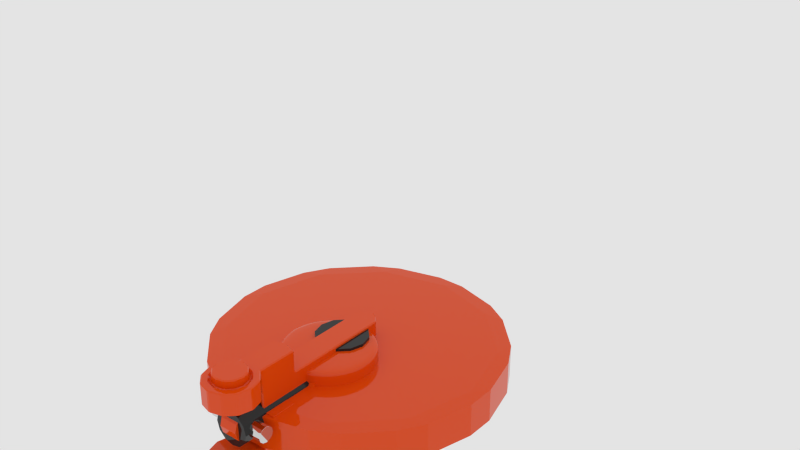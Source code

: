# Source: AnimationJointsFK.blend  (saved by Blender 2.81.16; exported with 4.5.12 LTS)
import bpy
from mathutils import Matrix  # noqa: F401  (used for matrix-valued properties, if any)

bpy.ops.wm.read_factory_settings(use_empty=True)
scene = bpy.context.scene
scene.name = 'Scene'

# ---- materials (node trees are filled in below, after node groups)
mat_orange = bpy.data.materials.new('Orange')
mat_orange.alpha_threshold = 0.0
mat_orange.diffuse_color = (0.8, 0.09268, 0.02545, 1.0)
mat_orange.roughness = 0.5
mat_orange.line_color = (0.0, 0.0, 0.0, 1.0)
mat_steel = bpy.data.materials.new('Steel')
mat_steel.alpha_threshold = 0.0
mat_steel.roughness = 0.5
mat_steel.specular_intensity = 1.0
mat_steel.line_color = (0.0, 0.0, 0.0, 1.0)
mat_black = bpy.data.materials.new('Black')
mat_black.alpha_threshold = 0.0
mat_black.diffuse_color = (0.01467, 0.01467, 0.01467, 1.0)
mat_black.roughness = 0.5
mat_black.specular_intensity = 1.0
mat_black.line_color = (0.0, 0.0, 0.0, 1.0)

# ---- material node trees
mat_orange.use_nodes = True; mat_orange.node_tree.nodes.clear()
_N = mat_orange.node_tree.nodes; _L = mat_orange.node_tree.links
n0 = _N.new('ShaderNodeOutputMaterial'); n0.name = 'Material Output'; n0.location = (460, 300)
n1 = _N.new('ShaderNodeBsdfDiffuse'); n1.name = 'Diffuse BSDF'; n1.location = (10, 300)
n1.inputs[0].default_value = (0.8, 0.06846, 0.001305, 1.0)
n2 = _N.new('ShaderNodeMixShader'); n2.name = 'Mix Shader'; n2.location = (240, 302)
n3 = _N.new('ShaderNodeBsdfAnisotropic'); n3.name = 'Glossy BSDF'; n3.location = (19, 114)
n3.distribution = 'GGX'
n3.inputs[1].default_value = 0.0
n4 = _N.new('ShaderNodeFresnel'); n4.name = 'Fresnel'; n4.location = (122, 427)
n4.inputs[0].default_value = 1.45
_L.new(n1.outputs[0], n2.inputs[1])
_L.new(n2.outputs[0], n0.inputs[0])
_L.new(n3.outputs[0], n2.inputs[2])
_L.new(n4.outputs[0], n2.inputs[0])
n0.is_active_output = True
mat_steel.use_nodes = True; mat_steel.node_tree.nodes.clear()
_N = mat_steel.node_tree.nodes; _L = mat_steel.node_tree.links
n0 = _N.new('ShaderNodeOutputMaterial'); n0.name = 'Material Output'; n0.location = (460, 300)
n1 = _N.new('ShaderNodeFresnel'); n1.name = 'Fresnel'; n1.location = (122, 427)
n1.inputs[0].default_value = 1.45
n2 = _N.new('ShaderNodeBsdfAnisotropic'); n2.name = 'Glossy BSDF'; n2.location = (19, 114)
n2.distribution = 'GGX'
n2.inputs[1].default_value = 0.0
n3 = _N.new('ShaderNodeMixShader'); n3.name = 'Mix Shader'; n3.location = (240, 302)
n4 = _N.new('ShaderNodeMixShader'); n4.name = 'Mix Shader.001'; n4.location = (20, 294)
n5 = _N.new('ShaderNodeBsdfAnisotropic'); n5.name = 'Glossy BSDF.001'; n5.location = (-284, 318)
n5.distribution = 'GGX'
n5.inputs[0].default_value = (0.7428, 0.7428, 0.7428, 1.0)
n5.inputs[1].default_value = 0.0
n6 = _N.new('ShaderNodeBsdfAnisotropic'); n6.name = 'Glossy BSDF.002'; n6.location = (-225, 111)
n6.distribution = 'GGX'
n6.inputs[0].default_value = (0.7428, 0.7428, 0.7428, 1.0)
n6.inputs[1].default_value = 0.0
_L.new(n3.outputs[0], n0.inputs[0])
_L.new(n2.outputs[0], n3.inputs[2])
_L.new(n1.outputs[0], n3.inputs[0])
_L.new(n5.outputs[0], n4.inputs[1])
_L.new(n4.outputs[0], n3.inputs[1])
_L.new(n6.outputs[0], n4.inputs[2])
n0.is_active_output = True
mat_black.use_nodes = True; mat_black.node_tree.nodes.clear()
_N = mat_black.node_tree.nodes; _L = mat_black.node_tree.links
n0 = _N.new('ShaderNodeOutputMaterial'); n0.name = 'Material Output'; n0.location = (460, 300)
n1 = _N.new('ShaderNodeBsdfDiffuse'); n1.name = 'Diffuse BSDF'; n1.location = (10, 300)
n1.inputs[0].default_value = (0.01497, 0.01497, 0.01497, 1.0)
n2 = _N.new('ShaderNodeMixShader'); n2.name = 'Mix Shader'; n2.location = (240, 302)
n3 = _N.new('ShaderNodeBsdfAnisotropic'); n3.name = 'Glossy BSDF'; n3.location = (19, 114)
n3.distribution = 'GGX'
n3.inputs[1].default_value = 0.0
n4 = _N.new('ShaderNodeFresnel'); n4.name = 'Fresnel'; n4.location = (122, 427)
n4.inputs[0].default_value = 1.45
_L.new(n1.outputs[0], n2.inputs[1])
_L.new(n2.outputs[0], n0.inputs[0])
_L.new(n3.outputs[0], n2.inputs[2])
_L.new(n4.outputs[0], n2.inputs[0])
n0.is_active_output = True

# ---- world
world_world = bpy.data.worlds.new('World'); scene.world = world_world
world_world.use_nodes = True; world_world.node_tree.nodes.clear()
_N = world_world.node_tree.nodes; _L = world_world.node_tree.links
n0 = _N.new('ShaderNodeOutputWorld'); n0.name = 'World Output'; n0.location = (300, 300)
n1 = _N.new('ShaderNodeBackground'); n1.name = 'Background'; n1.location = (10, 300)
n1.inputs[0].default_value = (0.7743, 0.7743, 0.7743, 1.0)
_L.new(n1.outputs[0], n0.inputs[0])
n0.is_active_output = True
world_world.color = (0.05088, 0.05088, 0.05088)
world_world.use_sun_shadow = False
world_world.sun_shadow_jitter_overblur = 0.0
world_world.cycles.sampling_method = 'MANUAL'
world_world.cycles.sample_map_resolution = 256

# ---- meshes
me_cylinder_020 = bpy.data.meshes.new('Cylinder.020')
me_cylinder_020.from_pydata([(0.0, 1.0, -1.0), (0.0, 1.0, 1.0), (0.5, 0.866, -1.0), (0.5, 0.866, 1.0), (0.866, 0.5, -1.0), (0.866, 0.5, 1.0), (1.0, -4.371e-08, -1.0), (1.0, -4.371e-08, 1.0), (0.866, -0.5, -1.0), (0.866, -0.5, 1.0), (0.5, -0.866, -1.0), (0.5, -0.866, 1.0), (1.51e-07, -1.0, -1.0), (1.51e-07, -1.0, 1.0), (-0.5, -0.866, -1.0), (-0.5, -0.866, 1.0), (-0.866, -0.5, -1.0), (-0.866, -0.5, 1.0), (-1.0, -4.649e-07, -1.0), (-1.0, -4.649e-07, 1.0), (-0.866, 0.5, -1.0), (-0.866, 0.5, 1.0), (-0.5, 0.866, -1.0), (-0.5, 0.866, 1.0), (0.5, -2.448, 1.0), (0.5, -2.448, -1.0), (2.705e-07, -2.582, -1.0), (2.705e-07, -2.582, 1.0), (-0.5, -2.448, -1.0), (-0.5, -2.448, 1.0), (0.5, -0.866, -2.677), (1.51e-07, -1.0, -2.677), (1.51e-07, -1.0, 2.677), (0.5, -0.866, 2.677), (2.705e-07, -2.582, -2.677), (-0.5, -0.866, -2.677), (-0.5, -0.866, 2.677), (0.5, -2.448, -2.677), (2.705e-07, -2.582, 2.677), (0.5, -2.448, 2.677), (-0.5, -2.448, -2.677), (-0.5, -2.448, 2.677), (0.5, -9.055, 1.0), (0.5, -9.055, -1.0), (7.692e-07, -9.189, -1.0), (7.692e-07, -9.189, 1.0), (-0.5, -9.055, -1.0), (-0.5, -9.055, 1.0), (0.2716, -9.401, 1.0), (0.2716, -9.401, -1.0), (7.932e-07, -9.535, -1.0), (7.932e-07, -9.535, 1.0), (-0.2716, -9.401, -1.0), (-0.2716, -9.401, 1.0), (0.1068, -9.512, 1.0), (0.1068, -9.512, -1.0), (7.854e-07, -9.552, -1.0), (7.854e-07, -9.552, 1.0), (-0.1068, -9.512, -1.0), (-0.1068, -9.512, 1.0), (-0.5, -7.903, -1.0), (-0.5, -7.903, 1.0), (6.722e-07, -7.903, -1.0), (6.722e-07, -7.903, 1.0), (0.5, -7.903, 1.0), (0.5, -7.903, -1.0), (1.885e-06, 0.4948, -3.24), (1.885e-06, 0.4948, 3.24), (0.2474, 0.4285, -3.24), (0.2474, 0.4285, 3.24), (0.4285, 0.2474, -3.24), (0.4285, 0.2474, 3.24), (0.4948, -2.163e-08, -3.24), (0.4948, -2.163e-08, 3.24), (0.4285, -0.2474, -3.24), (0.4285, -0.2474, 3.24), (0.2474, -0.4285, -3.24), (0.2474, -0.4285, 3.24), (1.96e-06, -0.4948, -3.24), (1.96e-06, -0.4948, 3.24), (-0.2474, -0.4285, -3.24), (-0.2474, -0.4285, 3.24), (-0.4285, -0.2474, -3.24), (-0.4285, -0.2474, 3.24), (-0.4948, -2.3e-07, -3.24), (-0.4948, -2.3e-07, 3.24), (-0.4285, 0.2474, -3.24), (-0.4285, 0.2474, 3.24), (-0.2474, 0.4285, -3.24), (-0.2474, 0.4285, 3.24)], [], [(0, 1, 3, 2), (2, 3, 5, 4), (4, 5, 7, 6), (6, 7, 9, 8), (8, 9, 11, 10), (11, 13, 32, 33), (25, 26, 34, 37), (14, 15, 17, 16), (16, 17, 19, 18), (18, 19, 21, 20), (3, 1, 23, 21, 19, 17, 15, 13, 11, 9, 7, 5), (22, 23, 1, 0), (20, 21, 23, 22), (0, 2, 4, 6, 8, 10, 12, 14, 16, 18, 20, 22), (60, 62, 44, 46), (61, 60, 46, 47), (10, 11, 24, 25), (13, 15, 36, 32), (15, 29, 41, 36), (15, 14, 28, 29), (33, 32, 38, 39), (35, 31, 34, 40), (32, 36, 41, 38), (31, 30, 37, 34), (29, 27, 38, 41), (27, 24, 39, 38), (24, 11, 33, 39), (10, 25, 37, 30), (14, 12, 31, 35), (28, 14, 35, 40), (12, 10, 30, 31), (26, 28, 40, 34), (43, 42, 48, 49), (42, 45, 51, 48), (64, 63, 45, 42), (65, 64, 42, 43), (63, 61, 47, 45), (62, 65, 43, 44), (53, 52, 58, 59), (50, 49, 55, 56), (45, 47, 53, 51), (44, 43, 49, 50), (47, 46, 52, 53), (46, 44, 50, 52), (55, 54, 57, 56), (56, 57, 59, 58), (52, 50, 56, 58), (48, 51, 57, 54), (49, 48, 54, 55), (51, 53, 59, 57), (26, 25, 65, 62), (27, 29, 61, 63), (25, 24, 64, 65), (24, 27, 63, 64), (29, 28, 60, 61), (28, 26, 62, 60), (66, 67, 69, 68), (68, 69, 71, 70), (70, 71, 73, 72), (72, 73, 75, 74), (74, 75, 77, 76), (76, 77, 79, 78), (78, 79, 81, 80), (80, 81, 83, 82), (82, 83, 85, 84), (84, 85, 87, 86), (69, 67, 89, 87, 85, 83, 81, 79, 77, 75, 73, 71), (88, 89, 67, 66), (86, 87, 89, 88), (66, 68, 70, 72, 74, 76, 78, 80, 82, 84, 86, 88)])
me_cylinder_020.polygons.foreach_set('material_index', [0, 0, 0, 0, 0, 0, 0, 0, 0, 0, 0, 0, 0, 0, 0, 0, 0, 0, 0, 0, 0, 0, 0, 0, 0, 0, 0, 0, 0, 0, 0, 0, 0, 0, 0, 0, 0, 0, 0, 0, 0, 0, 0, 0, 0, 0, 0, 0, 0, 0, 0, 0, 0, 0, 0, 0, 1, 1, 1, 1, 1, 1, 1, 1, 1, 1, 1, 1, 1, 1])
_uv = me_cylinder_020.uv_layers.new(name='UVMap')
_uv.uv.foreach_set('vector', [0.7633, 0.845, 0.7633, 0.6846, 0.8036, 0.6846, 0.8036, 0.845, 0.8036, 0.845, 0.8036, 0.6846, 0.8353, 0.6846, 0.8353, 0.845, 0.2893, 0.7942, 0.132, 0.7942, 0.132, 0.7541, 0.2893, 0.7541, 0.2893, 0.7541, 0.132, 0.7541, 0.132, 0.714, 0.2893, 0.714, 0.2893, 0.714, 0.132, 0.714, 0.132, 0.6846, 0.2893, 0.6846, 0.2644, 0.7942, 0.3024, 0.7942, 0.3024, 0.9287, 0.2644, 0.9287, 0.3426, 0.7942, 0.3782, 0.7942, 0.3782, 0.9287, 0.3426, 0.9287, 0.4563, 0.8396, 0.4563, 1.0, 0.4213, 1.0, 0.4213, 0.8396, 1.876e-08, 0.9546, 0.0, 0.7942, 0.03934, 0.7942, 0.03934, 0.9546, 0.03934, 0.9546, 0.03934, 0.7942, 0.07869, 0.7942, 0.07869, 0.9546, 0.4417, 0.8188, 0.4213, 0.7829, 0.4213, 0.7413, 0.4417, 0.7054, 0.477, 0.6846, 0.5177, 0.6846, 0.553, 0.7054, 0.5733, 0.7413, 0.5733, 0.7829, 0.553, 0.8188, 0.5177, 0.8396, 0.477, 0.8396, 0.7253, 0.845, 0.7253, 0.6846, 0.7633, 0.6846, 0.7633, 0.845, 0.07869, 0.9546, 0.07869, 0.7942, 0.1075, 0.7942, 0.1075, 0.9546, 0.5733, 0.7413, 0.5937, 0.7054, 0.629, 0.6846, 0.6697, 0.6846, 0.705, 0.7054, 0.7253, 0.7413, 0.7253, 0.7829, 0.705, 0.8188, 0.6697, 0.8396, 0.629, 0.8396, 0.5937, 0.8188, 0.5733, 0.7829, 0.8426, 0.4375, 0.882, 0.4375, 0.882, 0.5406, 0.8426, 0.5299, 0.5533, 0.5645, 0.7107, 0.5645, 0.7107, 0.6568, 0.5533, 0.6568, 0.2893, 0.6846, 0.132, 0.6846, 0.132, 0.5577, 0.2893, 0.5577, 0.3024, 0.7942, 0.3426, 0.7942, 0.3426, 0.9287, 0.3024, 0.9287, 0.5533, 3.825e-08, 0.5533, 0.1269, 0.4213, 0.1269, 0.4213, 5.259e-08, 0.5533, 3.825e-08, 0.7107, 1.912e-08, 0.7107, 0.1269, 0.5533, 0.1269, 0.914, 0.8223, 0.8746, 0.8116, 0.8746, 0.6846, 0.914, 0.6954, 0.1862, 0.9319, 0.1468, 0.9211, 0.1468, 0.7942, 0.1862, 0.8049, 0.8746, 0.8116, 0.8353, 0.8223, 0.8353, 0.6954, 0.8746, 0.6846, 0.1468, 0.9211, 0.1075, 0.9319, 0.1075, 0.8049, 0.1468, 0.7942, 0.9116, 0.9568, 0.8708, 0.9568, 0.8708, 0.8223, 0.9116, 0.8223, 0.8708, 0.9568, 0.8353, 0.9568, 0.8353, 0.8223, 0.8708, 0.8223, 0.132, 0.5577, 0.132, 0.6846, 5.628e-08, 0.6846, 0.0, 0.5577, 0.2893, 0.6846, 0.2893, 0.5577, 0.4213, 0.5577, 0.4213, 0.6846, 0.1862, 0.7942, 0.2264, 0.7942, 0.2264, 0.9287, 0.1862, 0.9287, 0.7107, 0.1269, 0.7107, 1.912e-08, 0.8426, 0.0, 0.8426, 0.1269, 0.2264, 0.7942, 0.2644, 0.7942, 0.2644, 0.9287, 0.2264, 0.9287, 0.3782, 0.7942, 0.4189, 0.7942, 0.4189, 0.9287, 0.3782, 0.9287, 0.2893, 0.02782, 0.132, 0.02782, 0.132, 0.0, 0.2893, 0.0, 0.9213, 0.5299, 0.9607, 0.5406, 0.9607, 0.5684, 0.9393, 0.5577, 0.9213, 0.4375, 0.9607, 0.4375, 0.9607, 0.5406, 0.9213, 0.5299, 0.2893, 0.1202, 0.132, 0.1202, 0.132, 0.02782, 0.2893, 0.02782, 0.9607, 0.4375, 1.0, 0.4375, 1.0, 0.5299, 0.9607, 0.5406, 0.882, 0.4375, 0.9213, 0.4375, 0.9213, 0.5299, 0.882, 0.5406, 0.9554, 0.6846, 0.9554, 0.845, 0.9407, 0.845, 0.9407, 0.6846, 0.882, 0.5684, 0.9033, 0.5577, 0.8904, 0.5666, 0.882, 0.5697, 0.9607, 0.5406, 1.0, 0.5299, 0.982, 0.5577, 0.9607, 0.5684, 0.882, 0.5406, 0.9213, 0.5299, 0.9033, 0.5577, 0.882, 0.5684, 0.5533, 0.6568, 0.7107, 0.6568, 0.7107, 0.6846, 0.5533, 0.6846, 0.8426, 0.5299, 0.882, 0.5406, 0.882, 0.5684, 0.8606, 0.5577, 0.9244, 0.845, 0.9244, 0.6846, 0.9318, 0.6846, 0.9318, 0.845, 0.9318, 0.845, 0.9318, 0.6846, 0.9407, 0.6846, 0.9407, 0.845, 0.8606, 0.5577, 0.882, 0.5684, 0.882, 0.5697, 0.8736, 0.5666, 0.9393, 0.5577, 0.9607, 0.5684, 0.9607, 0.5697, 0.9523, 0.5666, 0.914, 0.845, 0.914, 0.6846, 0.9244, 0.6846, 0.9244, 0.845, 0.9607, 0.5684, 0.982, 0.5577, 0.9691, 0.5666, 0.9607, 0.5697, 0.882, 0.01075, 0.9213, 0.0, 0.9213, 0.4375, 0.882, 0.4375, 0.9607, 0.01075, 1.0, 0.0, 1.0, 0.4375, 0.9607, 0.4375, 0.2893, 0.5577, 0.132, 0.5577, 0.132, 0.1202, 0.2893, 0.1202, 0.9213, 1.912e-08, 0.9607, 0.01075, 0.9607, 0.4375, 0.9213, 0.4375, 0.5533, 0.1269, 0.7107, 0.1269, 0.7107, 0.5645, 0.5533, 0.5645, 0.8426, 1.912e-08, 0.882, 0.01075, 0.882, 0.4375, 0.8426, 0.4375, 0.451, 1.0, 0.451, 0.5, 0.549, 0.5, 0.549, 1.0, 0.549, 1.0, 0.549, 0.5, 0.634, 0.5, 0.634, 1.0, 0.634, 1.0, 0.634, 0.5, 0.683, 0.5, 0.683, 1.0, 0.683, 0.5, 0.683, 7.451e-08, 0.7321, 7.451e-08, 0.7321, 0.5, 0.7321, 0.5, 0.7321, 7.451e-08, 0.817, 5.96e-08, 0.817, 0.5, 0.817, 0.5, 0.817, 5.96e-08, 0.9151, 2.98e-08, 0.9151, 0.5, 0.9151, 0.5, 0.9151, 2.98e-08, 1.0, 0.0, 1.0, 0.5, 0.683, 0.0, 0.683, 0.5, 0.634, 0.5, 0.634, 5.96e-08, 0.634, 5.96e-08, 0.634, 0.5, 0.549, 0.5, 0.549, 0.0, 0.549, 0.0, 0.549, 0.5, 0.451, 0.5, 0.451, 5.96e-08, 0.04904, 0.9012, 0.0, 0.7891, 2.259e-08, 0.6597, 0.04904, 0.5477, 0.134, 0.483, 0.2321, 0.483, 0.317, 0.5477, 0.366, 0.6597, 0.366, 0.7891, 0.317, 0.9012, 0.2321, 0.9659, 0.134, 0.9659, 0.366, 1.0, 0.366, 0.5, 0.451, 0.5, 0.451, 1.0, 0.451, 5.96e-08, 0.451, 0.5, 0.366, 0.5, 0.366, 5.96e-08, 0.2321, 0.0, 0.317, 0.0647, 0.366, 0.1768, 0.366, 0.3062, 0.317, 0.4183, 0.2321, 0.483, 0.134, 0.483, 0.04904, 0.4183, 4.517e-08, 0.3062, 0.0, 0.1768, 0.04904, 0.0647, 0.134, 2.98e-08])
me_cylinder_020.materials.append(mat_orange)
me_cylinder_020.materials.append(mat_steel)
me_cylinder_020.use_remesh_preserve_volume = False
me_cylinder_020.use_remesh_preserve_attributes = False
me_cylinder_020.use_mirror_vertex_groups = False
me_cylinder_020.update()
me_cylinder_002 = bpy.data.meshes.new('Cylinder.002')
me_cylinder_002.from_pydata([(0.0, 1.0, -2.909), (0.0, 1.0, 1.0), (0.5, 0.866, -2.909), (0.5, 0.866, 1.0), (0.866, 0.5, -2.909), (0.866, 0.5, 1.0), (1.0, -4.371e-08, -2.909), (1.0, -4.371e-08, 1.0), (0.866, -0.5, -2.909), (0.866, -0.5, 1.0), (0.5, -0.866, -2.909), (0.5, -0.866, 1.0), (1.51e-07, -1.0, -2.909), (1.51e-07, -1.0, 1.0), (-0.5, -0.866, -2.909), (-0.5, -0.866, 1.0), (-0.866, -0.5, -2.909), (-0.866, -0.5, 1.0), (-1.0, -4.649e-07, -2.909), (-1.0, -4.649e-07, 1.0), (-0.866, 0.5, -2.909), (-0.866, 0.5, 1.0), (-0.5, 0.866, -2.909), (-0.5, 0.866, 1.0)], [], [(0, 1, 3, 2), (2, 3, 5, 4), (4, 5, 7, 6), (6, 7, 9, 8), (8, 9, 11, 10), (10, 11, 13, 12), (12, 13, 15, 14), (14, 15, 17, 16), (16, 17, 19, 18), (18, 19, 21, 20), (3, 1, 23, 21, 19, 17, 15, 13, 11, 9, 7, 5), (22, 23, 1, 0), (20, 21, 23, 22), (0, 2, 4, 6, 8, 10, 12, 14, 16, 18, 20, 22)])
_uv = me_cylinder_002.uv_layers.new(name='UVMap')
_uv.uv.foreach_set('vector', [0.2779, 0.6692, 0.2779, 6.123e-08, 0.3424, 2.041e-08, 0.3424, 0.6692, 0.3424, 0.6692, 0.3424, 2.041e-08, 0.4169, 4.082e-08, 0.4169, 0.6692, 0.4169, 0.6692, 0.4169, 4.082e-08, 0.4814, 2.041e-08, 0.4814, 0.6692, 0.4814, 0.6692, 0.4814, 2.041e-08, 0.5186, 0.0, 0.5186, 0.6692, 0.2779, 0.0, 0.2779, 0.6692, 0.2407, 0.6692, 0.2407, 4.082e-08, 0.2407, 4.082e-08, 0.2407, 0.6692, 0.1762, 0.6692, 0.1762, 4.082e-08, 0.1762, 4.082e-08, 0.1762, 0.6692, 0.1017, 0.6692, 0.1017, 4.082e-08, 0.1017, 4.082e-08, 0.1017, 0.6692, 0.03724, 0.6692, 0.03724, 4.082e-08, 0.03724, 4.082e-08, 0.03724, 0.6692, 0.0, 0.6692, 8.575e-09, 4.082e-08, 0.5186, 0.6692, 0.5186, 6.123e-08, 0.5831, 2.041e-08, 0.5831, 0.6692, 0.7593, 0.2864, 0.7221, 0.2097, 0.7221, 0.1211, 0.7593, 0.04431, 0.8238, 0.0, 0.8983, 2.041e-08, 0.9628, 0.04431, 1.0, 0.1211, 1.0, 0.2097, 0.9628, 0.2864, 0.8983, 0.3308, 0.8238, 0.3308, 0.6576, 0.6692, 0.6576, 2.041e-08, 0.7221, 0.0, 0.7221, 0.6692, 0.5831, 0.6692, 0.5831, 2.041e-08, 0.6576, 2.041e-08, 0.6576, 0.6692, 0.03724, 0.9557, 0.0, 0.8789, 2.573e-08, 0.7903, 0.03724, 0.7136, 0.1017, 0.6692, 0.1762, 0.6692, 0.2407, 0.7136, 0.2779, 0.7903, 0.2779, 0.8789, 0.2407, 0.9557, 0.1762, 1.0, 0.1017, 1.0])
me_cylinder_002.materials.append(mat_orange)
me_cylinder_002.use_remesh_preserve_volume = False
me_cylinder_002.use_remesh_preserve_attributes = False
me_cylinder_002.use_mirror_vertex_groups = False
me_cylinder_002.update()
me_cylinder_021 = bpy.data.meshes.new('Cylinder.021')
me_cylinder_021.from_pydata([(0.0, 1.0, -1.0), (0.0, 1.0, 42.62), (0.5, 0.866, -1.0), (0.5, 0.866, 42.62), (0.866, 0.5, -1.0), (0.866, 0.5, 42.62), (1.0, -4.371e-08, -1.0), (1.0, -4.371e-08, 42.62), (0.866, -0.5, -1.0), (0.866, -0.5, 42.62), (0.5, -0.866, -1.0), (0.5, -0.866, 42.62), (1.51e-07, -1.0, -1.0), (1.51e-07, -1.0, 42.62), (-0.5, -0.866, -1.0), (-0.5, -0.866, 42.62), (-0.866, -0.5, -1.0), (-0.866, -0.5, 42.62), (-1.0, -4.649e-07, -1.0), (-1.0, -4.649e-07, 42.62), (-0.866, 0.5, -1.0), (-0.866, 0.5, 42.62), (-0.5, 0.866, -1.0), (-0.5, 0.866, 42.62), (0.0, 1.0, 37.13), (0.5, 0.866, 37.13), (0.866, 0.5, 37.13), (1.0, -4.371e-08, 37.13), (0.866, -0.5, 37.13), (0.5, -0.866, 37.13), (1.51e-07, -1.0, 37.13), (-0.5, -0.866, 37.13), (-0.866, -0.5, 37.13), (-1.0, -4.649e-07, 37.13), (-0.866, 0.5, 37.13), (-0.5, 0.866, 37.13), (0.5, 0.866, 1.325), (0.866, 0.5, 1.325), (1.0, -4.371e-08, 1.325), (0.866, -0.5, 1.325), (0.5, -0.866, 1.325), (1.51e-07, -1.0, 1.325), (-0.5, -0.866, 1.325), (-0.866, -0.5, 1.325), (-1.0, -4.649e-07, 1.325), (-0.866, 0.5, 1.325), (-0.5, 0.866, 1.325), (0.0, 1.0, 1.325)], [], [(24, 1, 3, 25), (25, 3, 5, 26), (26, 5, 7, 27), (27, 7, 9, 28), (28, 9, 11, 29), (29, 11, 13, 30), (30, 13, 15, 31), (31, 15, 17, 32), (32, 17, 19, 33), (33, 19, 21, 34), (3, 1, 23, 21, 19, 17, 15, 13, 11, 9, 7, 5), (35, 23, 1, 24), (34, 21, 23, 35), (0, 2, 4, 6, 8, 10, 12, 14, 16, 18, 20, 22), (45, 34, 35, 46), (46, 35, 24, 47), (44, 33, 34, 45), (43, 32, 33, 44), (42, 31, 32, 43), (41, 30, 31, 42), (40, 29, 30, 41), (39, 28, 29, 40), (38, 27, 28, 39), (37, 26, 27, 38), (36, 25, 26, 37), (47, 24, 25, 36), (0, 47, 36, 2), (2, 36, 37, 4), (4, 37, 38, 6), (6, 38, 39, 8), (8, 39, 40, 10), (10, 40, 41, 12), (12, 41, 42, 14), (14, 42, 43, 16), (16, 43, 44, 18), (18, 44, 45, 20), (22, 46, 47, 0), (20, 45, 46, 22)])
me_cylinder_021.polygons.foreach_set('use_smooth', [True] * 38)
_uv = me_cylinder_021.uv_layers.new(name='UVMap')
_uv.uv.foreach_set('vector', [0.3136, 0.1258, 0.3136, 0.0, 0.3727, 0.0, 0.3727, 0.1258, 0.1864, 0.8742, 0.1864, 1.0, 0.1273, 1.0, 0.1273, 0.8742, 0.1273, 0.8742, 0.1273, 1.0, 0.05907, 1.0, 0.05907, 0.8742, 0.05907, 0.8742, 0.05907, 1.0, 8.797e-07, 1.0, 7.933e-07, 0.8742, 0.3727, 0.1258, 0.3727, 0.0, 0.4318, 0.0, 0.4318, 0.1258, 0.4318, 0.1258, 0.4318, 0.0, 0.5, 0.0, 0.5, 0.1258, 0.5, 0.1258, 0.5, 0.0, 0.5591, 0.0, 0.5591, 0.1258, 0.7454, 0.8742, 0.7454, 1.0, 0.6864, 1.0, 0.6864, 0.8742, 0.6864, 0.8742, 0.6864, 1.0, 0.6181, 1.0, 0.6181, 0.8742, 0.6181, 0.8742, 0.6181, 1.0, 0.5591, 1.0, 0.5591, 0.8742, 0.8386, 4.099e-09, 0.9068, 0.0, 0.9659, 0.005933, 1.0, 0.01621, 1.0, 0.02808, 0.9659, 0.03835, 0.9068, 0.04429, 0.8386, 0.04429, 0.7795, 0.03835, 0.7454, 0.02808, 0.7454, 0.01621, 0.7795, 0.005933, 0.2454, 0.1258, 0.2454, 0.0, 0.3136, 0.0, 0.3136, 0.1258, 0.1864, 0.1258, 0.1864, 0.0, 0.2454, 0.0, 0.2454, 0.1258, 0.9068, 0.04429, 0.9659, 0.05022, 1.0, 0.0605, 1.0, 0.07236, 0.9659, 0.08264, 0.9068, 0.08857, 0.8386, 0.08857, 0.7795, 0.08264, 0.7454, 0.07236, 0.7454, 0.0605, 0.7795, 0.05022, 0.8386, 0.04429, 0.1864, 0.9467, 0.1864, 0.1258, 0.2454, 0.1258, 0.2454, 0.9467, 0.2454, 0.9467, 0.2454, 0.1258, 0.3136, 0.1258, 0.3136, 0.9467, 0.6181, 0.0533, 0.6181, 0.8742, 0.5591, 0.8742, 0.5591, 0.0533, 0.6864, 0.0533, 0.6864, 0.8742, 0.6181, 0.8742, 0.6181, 0.0533, 0.7454, 0.0533, 0.7454, 0.8742, 0.6864, 0.8742, 0.6864, 0.0533, 0.5, 0.9467, 0.5, 0.1258, 0.5591, 0.1258, 0.5591, 0.9467, 0.4318, 0.9467, 0.4318, 0.1258, 0.5, 0.1258, 0.5, 0.9467, 0.3727, 0.9467, 0.3727, 0.1258, 0.4318, 0.1258, 0.4318, 0.9467, 0.05907, 0.0533, 0.05907, 0.8742, 7.933e-07, 0.8742, 4.713e-08, 0.0533, 0.1273, 0.0533, 0.1273, 0.8742, 0.05907, 0.8742, 0.05907, 0.0533, 0.1864, 0.0533, 0.1864, 0.8742, 0.1273, 0.8742, 0.1273, 0.0533, 0.3136, 0.9467, 0.3136, 0.1258, 0.3727, 0.1258, 0.3727, 0.9467, 0.3136, 1.0, 0.3136, 0.9467, 0.3727, 0.9467, 0.3727, 1.0, 0.1864, 0.0, 0.1864, 0.0533, 0.1273, 0.0533, 0.1273, 0.0, 0.1273, 0.0, 0.1273, 0.0533, 0.05907, 0.0533, 0.05907, 0.0, 0.05907, 0.0, 0.05907, 0.0533, 4.713e-08, 0.0533, 0.0, 2.733e-09, 0.3727, 1.0, 0.3727, 0.9467, 0.4318, 0.9467, 0.4318, 1.0, 0.4318, 1.0, 0.4318, 0.9467, 0.5, 0.9467, 0.5, 1.0, 0.5, 1.0, 0.5, 0.9467, 0.5591, 0.9467, 0.5591, 1.0, 0.7454, 0.0, 0.7454, 0.0533, 0.6864, 0.0533, 0.6864, 4.099e-09, 0.6864, 4.099e-09, 0.6864, 0.0533, 0.6181, 0.0533, 0.6181, 5.466e-09, 0.6181, 5.466e-09, 0.6181, 0.0533, 0.5591, 0.0533, 0.5591, 2.733e-09, 0.2454, 1.0, 0.2454, 0.9467, 0.3136, 0.9467, 0.3136, 1.0, 0.1864, 1.0, 0.1864, 0.9467, 0.2454, 0.9467, 0.2454, 1.0])
me_cylinder_021.materials.append(mat_orange)
me_cylinder_021.use_remesh_preserve_volume = False
me_cylinder_021.use_remesh_preserve_attributes = False
me_cylinder_021.use_mirror_vertex_groups = False
me_cylinder_021.update()
me_cylinder_003 = bpy.data.meshes.new('Cylinder.003')
me_cylinder_003.from_pydata([(0.0, 1.0, -1.0), (0.0, 1.0, 42.62), (0.5, 0.866, -1.0), (0.5, 0.866, 42.62), (0.866, 0.5, -1.0), (0.866, 0.5, 42.62), (1.0, -4.371e-08, -1.0), (1.0, -4.371e-08, 42.62), (0.866, -0.5, -1.0), (0.866, -0.5, 42.62), (0.5, -0.866, -1.0), (0.5, -0.866, 42.62), (1.51e-07, -1.0, -1.0), (1.51e-07, -1.0, 42.62), (-0.5, -0.866, -1.0), (-0.5, -0.866, 42.62), (-0.866, -0.5, -1.0), (-0.866, -0.5, 42.62), (-1.0, -4.649e-07, -1.0), (-1.0, -4.649e-07, 42.62), (-0.866, 0.5, -1.0), (-0.866, 0.5, 42.62), (-0.5, 0.866, -1.0), (-0.5, 0.866, 42.62), (-1.437, -1.437, 45.45), (-1.437, 1.437, 45.45), (-1.245, -1.437, 41.17), (-1.245, 1.437, 41.17), (-0.7187, -1.437, 38.04), (-0.7187, 1.437, 38.04), (6.283e-08, -1.437, 36.89), (2.799e-07, 1.437, 36.89), (0.7187, -1.437, 38.04), (0.7187, 1.437, 38.04), (1.245, -1.437, 41.17), (1.245, 1.437, 41.17), (1.437, -1.437, 45.45), (1.437, 1.437, 45.45), (1.245, -1.437, 49.74), (1.245, 1.437, 49.74), (0.7187, -1.437, 52.87), (0.7187, 1.437, 52.87), (4.512e-07, -1.437, 54.02), (6.683e-07, 1.437, 54.02), (-0.7187, -1.437, 52.87), (-0.7187, 1.437, 52.87), (-1.245, -1.437, 49.74), (-1.245, 1.437, 49.74)], [], [(0, 1, 3, 2), (2, 3, 5, 4), (4, 5, 7, 6), (6, 7, 9, 8), (8, 9, 11, 10), (10, 11, 13, 12), (12, 13, 15, 14), (14, 15, 17, 16), (16, 17, 19, 18), (18, 19, 21, 20), (3, 1, 23, 21, 19, 17, 15, 13, 11, 9, 7, 5), (22, 23, 1, 0), (20, 21, 23, 22), (0, 2, 4, 6, 8, 10, 12, 14, 16, 18, 20, 22), (24, 25, 27, 26), (26, 27, 29, 28), (28, 29, 31, 30), (30, 31, 33, 32), (32, 33, 35, 34), (34, 35, 37, 36), (36, 37, 39, 38), (38, 39, 41, 40), (40, 41, 43, 42), (42, 43, 45, 44), (27, 25, 47, 45, 43, 41, 39, 37, 35, 33, 31, 29), (46, 47, 25, 24), (44, 45, 47, 46), (24, 26, 28, 30, 32, 34, 36, 38, 40, 42, 44, 46)])
_uv = me_cylinder_003.uv_layers.new(name='UVMap')
_uv.uv.foreach_set('vector', [0.6864, 1.0, 0.6864, 0.0, 0.7454, 0.0, 0.7454, 1.0, 1.948e-06, 1.0, 0.0, 0.0, 0.05907, 0.0, 0.05907, 1.0, 0.05907, 1.0, 0.05907, 0.0, 0.1273, 0.0, 0.1273, 1.0, 0.1273, 1.0, 0.1273, 0.0, 0.1864, 0.0, 0.1864, 1.0, 0.3727, 1.0, 0.3727, 0.0, 0.4318, 0.0, 0.4318, 1.0, 0.4318, 1.0, 0.4318, 0.0, 0.5, 8.745e-08, 0.5, 1.0, 0.5, 1.0, 0.5, 8.745e-08, 0.5591, 0.0, 0.5591, 1.0, 0.3727, 0.0, 0.3727, 1.0, 0.3136, 1.0, 0.3136, 4.099e-09, 0.3136, 4.099e-09, 0.3136, 1.0, 0.2454, 1.0, 0.2454, 5.466e-09, 0.2454, 5.466e-09, 0.2454, 1.0, 0.1864, 1.0, 0.1864, 5.466e-09, 0.8386, 4.099e-09, 0.9068, 0.0, 0.9659, 0.005933, 1.0, 0.01621, 1.0, 0.02808, 0.9659, 0.03835, 0.9068, 0.04429, 0.8386, 0.04429, 0.7795, 0.03835, 0.7454, 0.02808, 0.7454, 0.01621, 0.7795, 0.005933, 0.6181, 1.0, 0.6181, 0.0, 0.6864, 0.0, 0.6864, 1.0, 0.5591, 1.0, 0.5591, 0.0, 0.6181, 0.0, 0.6181, 1.0, 0.9068, 0.04429, 0.9659, 0.05022, 1.0, 0.0605, 1.0, 0.07236, 0.9659, 0.08264, 0.9068, 0.08857, 0.8386, 0.08857, 0.7795, 0.08264, 0.7454, 0.07236, 0.7454, 0.0605, 0.7795, 0.05022, 0.8386, 0.04429, 0.451, 1.0, 0.451, 0.5, 0.549, 0.5, 0.549, 1.0, 0.549, 1.0, 0.549, 0.5, 0.634, 0.5, 0.634, 1.0, 0.634, 1.0, 0.634, 0.5, 0.683, 0.5, 0.683, 1.0, 0.683, 0.5, 0.683, 7.451e-08, 0.7321, 7.451e-08, 0.7321, 0.5, 0.7321, 0.5, 0.7321, 7.451e-08, 0.817, 5.96e-08, 0.817, 0.5, 0.817, 0.5, 0.817, 5.96e-08, 0.9151, 2.98e-08, 0.9151, 0.5, 0.9151, 0.5, 0.9151, 2.98e-08, 1.0, 0.0, 1.0, 0.5, 0.683, 0.0, 0.683, 0.5, 0.634, 0.5, 0.634, 5.96e-08, 0.634, 5.96e-08, 0.634, 0.5, 0.549, 0.5, 0.549, 0.0, 0.549, 0.0, 0.549, 0.5, 0.451, 0.5, 0.451, 5.96e-08, 0.04904, 0.9012, 0.0, 0.7891, 2.259e-08, 0.6597, 0.04904, 0.5477, 0.134, 0.483, 0.2321, 0.483, 0.317, 0.5477, 0.366, 0.6597, 0.366, 0.7891, 0.317, 0.9012, 0.2321, 0.9659, 0.134, 0.9659, 0.366, 1.0, 0.366, 0.5, 0.451, 0.5, 0.451, 1.0, 0.451, 5.96e-08, 0.451, 0.5, 0.366, 0.5, 0.366, 5.96e-08, 0.2321, 0.0, 0.317, 0.0647, 0.366, 0.1768, 0.366, 0.3062, 0.317, 0.4183, 0.2321, 0.483, 0.134, 0.483, 0.04904, 0.4183, 4.517e-08, 0.3062, 0.0, 0.1768, 0.04904, 0.0647, 0.134, 2.98e-08])
me_cylinder_003.materials.append(mat_black)
me_cylinder_003.use_remesh_preserve_volume = False
me_cylinder_003.use_remesh_preserve_attributes = False
me_cylinder_003.use_mirror_vertex_groups = False
me_cylinder_003.update()
me_cylinder_027 = bpy.data.meshes.new('Cylinder.027')
me_cylinder_027.from_pydata([(0.0, 1.0, -1.0), (0.0, 1.0, 1.0), (0.5, 0.866, -1.0), (0.5, 0.866, 1.0), (0.866, 0.5, -1.0), (0.866, 0.5, 1.0), (1.0, -4.371e-08, -1.0), (1.0, -4.371e-08, 1.0), (0.866, -0.5, -1.0), (0.866, -0.5, 1.0), (0.5, -0.866, -1.0), (0.5, -0.866, 1.0), (1.51e-07, -1.0, -1.0), (1.51e-07, -1.0, 1.0), (-0.5, -0.866, -1.0), (-0.5, -0.866, 1.0), (-0.866, -0.5, -1.0), (-0.866, -0.5, 1.0), (-1.0, -4.649e-07, -1.0), (-1.0, -4.649e-07, 1.0), (-0.866, 0.5, -1.0), (-0.866, 0.5, 1.0), (-0.5, 0.866, -1.0), (-0.5, 0.866, 1.0), (-0.02496, -1.053, -0.879), (-0.02496, -1.053, 0.879), (1.634, -1.497, -0.879), (1.634, -1.497, 0.879), (2.848, -2.712, -0.879), (2.848, -2.712, 0.879), (3.293, -4.371, -0.879), (3.293, -4.371, 0.879), (2.848, -6.029, -0.879), (2.848, -6.029, 0.879), (1.634, -7.244, -0.879), (1.634, -7.244, 0.879), (-0.02496, -7.688, -0.879), (-0.02496, -7.688, 0.879), (-1.684, -7.244, -0.879), (-1.684, -7.244, 0.879), (-2.898, -6.029, -0.879), (-2.898, -6.029, 0.879), (-3.343, -4.371, -0.879), (-3.343, -4.371, 0.879), (-2.898, -2.712, -0.879), (-2.898, -2.712, 0.879), (-1.684, -1.497, -0.879), (-1.684, -1.497, 0.879), (-0.02496, -1.053, -0.3892), (-0.02496, -1.053, 0.3892), (1.634, -1.497, 0.3892), (1.634, -1.497, -0.3892), (2.848, -2.712, 0.3892), (2.848, -2.712, -0.3892), (3.293, -4.371, 0.3892), (3.293, -4.371, -0.3892), (2.848, -6.029, 0.3892), (2.848, -6.029, -0.3892), (1.634, -7.244, 0.3892), (1.634, -7.244, -0.3892), (-0.02496, -7.688, 0.3892), (-0.02496, -7.688, -0.3892), (-1.684, -7.244, 0.3892), (-1.684, -7.244, -0.3892), (-2.898, -6.029, 0.3892), (-2.898, -6.029, -0.3892), (-3.343, -4.371, 0.3892), (-3.343, -4.371, -0.3892), (-2.898, -2.712, 0.3892), (-2.898, -2.712, -0.3892), (-1.684, -1.497, 0.3892), (-1.684, -1.497, -0.3892), (-0.02496, 0.5279, -0.879), (1.634, 0.08346, -0.879), (1.634, 0.08346, 0.879), (-0.02496, 0.5279, 0.879), (-0.02496, 0.5279, 0.3892), (1.634, 0.08346, -0.3892), (-1.684, 0.08346, -0.3892), (-1.684, 0.08346, -0.879), (-1.684, 0.08346, 0.879), (-0.02496, 0.5279, -0.3892), (1.634, 0.08346, 0.3892), (-1.684, 0.08346, 0.3892), (-0.02496, 1.318, -0.879), (1.123, 0.8739, -0.879), (1.123, 0.8739, 0.879), (-0.02496, 1.318, 0.879), (-0.02496, 1.318, 0.3892), (1.123, 0.8739, -0.3892), (-1.173, 0.8739, -0.3892), (-1.173, 0.8739, -0.879), (-1.173, 0.8739, 0.879), (-0.02496, 1.318, -0.3892), (1.123, 0.8739, 0.3892), (-1.173, 0.8739, 0.3892), (-0.02496, 1.645, -0.879), (0.4968, 1.645, -0.879), (0.4968, 1.645, 0.879), (-0.02496, 1.645, 0.879), (-0.02496, 1.645, 0.3892), (0.4968, 1.645, -0.3892), (-0.5467, 1.645, -0.3892), (-0.5467, 1.645, -0.879), (-0.5467, 1.645, 0.879), (-0.02496, 1.645, -0.3892), (0.4968, 1.645, 0.3892), (-0.5467, 1.645, 0.3892), (1.634, -12.11, 0.3892), (1.634, -12.11, -0.3892), (-0.02496, -12.55, 0.3892), (-0.02496, -12.55, -0.3892), (-1.684, -12.11, 0.3892), (-1.684, -12.11, -0.3892), (-0.02496, -1.807, -0.879), (1.257, -2.151, -0.879), (1.257, -2.151, 0.879), (-0.02496, -1.807, 0.879), (2.195, -3.089, -0.879), (2.195, -3.089, 0.879), (2.538, -4.371, -0.879), (2.538, -4.371, 0.879), (2.195, -5.652, -0.879), (2.195, -5.652, 0.879), (1.257, -6.591, -0.879), (1.257, -6.591, 0.879), (-0.02496, -6.934, -0.879), (-0.02496, -6.934, 0.879), (-1.307, -6.591, -0.879), (-1.307, -6.591, 0.879), (-2.245, -5.652, -0.879), (-2.245, -5.652, 0.879), (-2.588, -4.371, -0.879), (-2.588, -4.371, 0.879), (-2.245, -3.089, -0.879), (-2.245, -3.089, 0.879), (-1.307, -2.151, -0.879), (-1.307, -2.151, 0.879), (-0.02496, -2.38, -0.9779), (-0.02496, -1.807, -0.9556), (1.257, -2.151, -0.9556), (0.9704, -2.646, -0.9779), (0.9704, -2.646, 0.9779), (1.257, -2.151, 0.9556), (-0.02496, -1.807, 0.9556), (-0.02496, -2.38, 0.9779), (2.195, -3.089, -0.9556), (1.699, -3.375, -0.9779), (1.699, -3.375, 0.9779), (2.195, -3.089, 0.9556), (2.538, -4.371, -0.9556), (1.966, -4.371, -0.9779), (1.966, -4.371, 0.9779), (2.538, -4.371, 0.9556), (2.195, -5.652, -0.9556), (1.699, -5.366, -0.9779), (1.699, -5.366, 0.9779), (2.195, -5.652, 0.9556), (1.257, -6.591, -0.9556), (0.9704, -6.095, -0.9779), (0.9704, -6.095, 0.9779), (1.257, -6.591, 0.9556), (-0.02496, -6.934, -0.9556), (-0.02496, -6.361, -0.9779), (-0.02496, -6.361, 0.9779), (-0.02496, -6.934, 0.9556), (-1.307, -6.591, -0.9556), (-1.02, -6.095, -0.9779), (-1.02, -6.095, 0.9779), (-1.307, -6.591, 0.9556), (-2.245, -5.652, -0.9556), (-1.749, -5.366, -0.9779), (-1.749, -5.366, 0.9779), (-2.245, -5.652, 0.9556), (-2.588, -4.371, -0.9556), (-2.016, -4.371, -0.9779), (-2.016, -4.371, 0.9779), (-2.588, -4.371, 0.9556), (-2.245, -3.089, -0.9556), (-1.749, -3.375, -0.9779), (-1.749, -3.375, 0.9779), (-2.245, -3.089, 0.9556), (-1.307, -2.151, -0.9556), (-1.02, -2.646, -0.9779), (-1.02, -2.646, 0.9779), (-1.307, -2.151, 0.9556)], [], [(0, 1, 3, 2), (2, 3, 5, 4), (4, 5, 7, 6), (6, 7, 9, 8), (8, 9, 11, 10), (10, 11, 13, 12), (12, 13, 15, 14), (14, 15, 17, 16), (16, 17, 19, 18), (18, 19, 21, 20), (3, 1, 23, 21, 19, 17, 15, 13, 11, 9, 7, 5), (22, 23, 1, 0), (20, 21, 23, 22), (0, 2, 4, 6, 8, 10, 12, 14, 16, 18, 20, 22), (70, 47, 80, 83), (50, 27, 29, 52), (52, 29, 31, 54), (54, 31, 33, 56), (56, 33, 35, 58), (58, 35, 37, 60), (60, 37, 39, 62), (62, 39, 41, 64), (64, 41, 43, 66), (66, 43, 45, 68), (24, 26, 115, 114), (26, 24, 72, 73), (68, 45, 47, 70), (38, 40, 130, 128), (44, 69, 71, 46), (69, 68, 70, 71), (24, 46, 79, 72), (71, 70, 49, 48), (42, 67, 69, 44), (67, 66, 68, 69), (40, 65, 67, 42), (65, 64, 66, 67), (38, 63, 65, 40), (63, 62, 64, 65), (36, 61, 63, 38), (63, 61, 111, 113), (34, 59, 61, 36), (61, 59, 109, 111), (32, 57, 59, 34), (57, 56, 58, 59), (30, 55, 57, 32), (55, 54, 56, 57), (28, 53, 55, 30), (53, 52, 54, 55), (26, 51, 53, 28), (51, 50, 52, 53), (51, 26, 73, 77), (48, 49, 50, 51), (74, 82, 94, 86), (75, 74, 86, 87), (76, 83, 95, 88), (79, 78, 90, 91), (48, 51, 77, 81), (27, 50, 82, 74), (71, 48, 81, 78), (25, 27, 74, 75), (47, 25, 75, 80), (50, 49, 76, 82), (49, 70, 83, 76), (46, 71, 78, 79), (87, 86, 98, 99), (88, 95, 107, 100), (91, 90, 102, 103), (85, 84, 96, 97), (72, 79, 91, 84), (81, 77, 89, 93), (83, 80, 92, 95), (80, 75, 87, 92), (82, 76, 88, 94), (77, 73, 85, 89), (78, 81, 93, 90), (73, 72, 84, 85), (100, 99, 98, 106), (107, 104, 99, 100), (103, 102, 105, 96), (96, 105, 101, 97), (86, 94, 106, 98), (84, 91, 103, 96), (93, 89, 101, 105), (95, 92, 104, 107), (92, 87, 99, 104), (94, 88, 100, 106), (89, 85, 97, 101), (90, 93, 105, 102), (111, 110, 112, 113), (109, 108, 110, 111), (58, 60, 110, 108), (62, 63, 113, 112), (60, 62, 112, 110), (59, 58, 108, 109), (132, 134, 178, 174), (142, 145, 184, 180, 176, 172, 168, 164, 160, 156, 152, 148), (31, 29, 119, 121), (41, 39, 129, 131), (27, 25, 117, 116), (34, 36, 126, 124), (44, 46, 136, 134), (37, 35, 125, 127), (47, 45, 135, 137), (30, 32, 122, 120), (40, 42, 132, 130), (33, 31, 121, 123), (43, 41, 131, 133), (26, 28, 118, 115), (36, 38, 128, 126), (46, 24, 114, 136), (29, 27, 116, 119), (39, 37, 127, 129), (25, 47, 137, 117), (32, 34, 124, 122), (42, 44, 134, 132), (35, 33, 123, 125), (45, 43, 133, 135), (28, 30, 120, 118), (119, 116, 143, 149), (136, 114, 139, 182), (127, 125, 161, 165), (116, 117, 144, 143), (135, 133, 177, 181), (126, 128, 166, 162), (121, 119, 149, 153), (134, 136, 182, 178), (129, 127, 165, 169), (120, 122, 154, 150), (137, 135, 181, 185), (128, 130, 170, 166), (123, 121, 153, 157), (131, 129, 169, 173), (122, 124, 158, 154), (114, 115, 140, 139), (115, 118, 146, 140), (130, 132, 174, 170), (125, 123, 157, 161), (118, 120, 150, 146), (117, 137, 185, 144), (133, 131, 173, 177), (124, 126, 162, 158), (139, 140, 141, 138), (143, 144, 145, 142), (140, 146, 147, 141), (149, 143, 142, 148), (146, 150, 151, 147), (153, 149, 148, 152), (150, 154, 155, 151), (157, 153, 152, 156), (154, 158, 159, 155), (161, 157, 156, 160), (158, 162, 163, 159), (165, 161, 160, 164), (162, 166, 167, 163), (169, 165, 164, 168), (166, 170, 171, 167), (173, 169, 168, 172), (170, 174, 175, 171), (177, 173, 172, 176), (174, 178, 179, 175), (181, 177, 176, 180), (178, 182, 183, 179), (185, 181, 180, 184), (182, 139, 138, 183), (144, 185, 184, 145), (138, 141, 147, 151, 155, 159, 163, 167, 171, 175, 179, 183)])
me_cylinder_027.polygons.foreach_set('material_index', [0, 0, 0, 0, 0, 0, 0, 0, 0, 0, 0, 0, 0, 0, 1, 1, 1, 1, 1, 1, 1, 1, 1, 1, 1, 1, 1, 1, 1, 1, 1, 1, 1, 1, 1, 1, 1, 1, 1, 1, 1, 1, 1, 1, 1, 1, 1, 1, 1, 1, 1, 1, 1, 1, 1, 1, 1, 1, 1, 1, 1, 1, 1, 1, 1, 1, 1, 1, 1, 1, 1, 1, 1, 1, 1, 1, 1, 1, 1, 1, 1, 1, 1, 1, 1, 1, 1, 1, 1, 1, 1, 1, 1, 1, 1, 1, 1, 1, 1, 1, 1, 1, 1, 1, 1, 1, 1, 1, 1, 1, 1, 1, 1, 1, 1, 1, 1, 1, 1, 1, 1, 1, 1, 1, 1, 1, 1, 1, 1, 1, 1, 1, 1, 1, 1, 1, 1, 1, 1, 1, 1, 1, 1, 1, 1, 1, 1, 1, 1, 1, 1, 1, 1, 1, 1, 1, 1, 1, 1, 1, 1, 1, 1, 1, 1, 1])
_uv = me_cylinder_027.uv_layers.new(name='UVMap')
_uv.uv.foreach_set('vector', [0.451, 1.0, 0.451, 0.5, 0.549, 0.5, 0.549, 1.0, 0.549, 1.0, 0.549, 0.5, 0.634, 0.5, 0.634, 1.0, 0.634, 1.0, 0.634, 0.5, 0.683, 0.5, 0.683, 1.0, 0.683, 0.5, 0.683, 7.451e-08, 0.7321, 7.451e-08, 0.7321, 0.5, 0.7321, 0.5, 0.7321, 7.451e-08, 0.817, 5.96e-08, 0.817, 0.5, 0.817, 0.5, 0.817, 5.96e-08, 0.9151, 2.98e-08, 0.9151, 0.5, 0.9151, 0.5, 0.9151, 2.98e-08, 1.0, 0.0, 1.0, 0.5, 0.683, 0.0, 0.683, 0.5, 0.634, 0.5, 0.634, 5.96e-08, 0.634, 5.96e-08, 0.634, 0.5, 0.549, 0.5, 0.549, 0.0, 0.549, 0.0, 0.549, 0.5, 0.451, 0.5, 0.451, 5.96e-08, 0.04904, 0.9012, 0.0, 0.7891, 2.259e-08, 0.6597, 0.04904, 0.5477, 0.134, 0.483, 0.2321, 0.483, 0.317, 0.5477, 0.366, 0.6597, 0.366, 0.7891, 0.317, 0.9012, 0.2321, 0.9659, 0.134, 0.9659, 0.366, 1.0, 0.366, 0.5, 0.451, 0.5, 0.451, 1.0, 0.451, 5.96e-08, 0.451, 0.5, 0.366, 0.5, 0.366, 5.96e-08, 0.2321, 0.0, 0.317, 0.0647, 0.366, 0.1768, 0.366, 0.3062, 0.317, 0.4183, 0.2321, 0.483, 0.134, 0.483, 0.04904, 0.4183, 4.517e-08, 0.3062, 0.0, 0.1768, 0.04904, 0.0647, 0.134, 2.98e-08, 0.08174, 0.1459, 5.246e-08, 0.1459, 6.994e-08, 0.07447, 0.08174, 0.07447, 0.7884, 0.1459, 0.8701, 0.1459, 0.8701, 0.2049, 0.7884, 0.2049, 0.7884, 0.2049, 0.8701, 0.2049, 0.8701, 0.2814, 0.7884, 0.2814, 0.7884, 0.2814, 0.8701, 0.2814, 0.8701, 0.3548, 0.7884, 0.3548, 0.7842, 0.5717, 0.7842, 0.6555, 0.7184, 0.6555, 0.7184, 0.5717, 0.7184, 0.5717, 0.7184, 0.6555, 0.6425, 0.6555, 0.6425, 0.5717, 0.6425, 0.5717, 0.6425, 0.6555, 0.5767, 0.6555, 0.5767, 0.5717, 0.08174, 0.4055, 1.049e-07, 0.4055, 6.994e-08, 0.3548, 0.08174, 0.3548, 0.08174, 0.3548, 6.994e-08, 0.3548, 9.617e-08, 0.2814, 0.08174, 0.2814, 0.08174, 0.2814, 9.617e-08, 0.2814, 8.743e-08, 0.2049, 0.08174, 0.2049, 0.3971, 0.5389, 0.473, 0.5389, 0.4644, 0.5719, 0.4057, 0.5719, 0.473, 0.5389, 0.3971, 0.5389, 0.379, 0.4697, 0.4549, 0.4697, 0.08174, 0.2049, 8.743e-08, 0.2049, 5.246e-08, 0.1459, 0.08174, 0.1459, 0.3971, 0.8293, 0.3313, 0.7904, 0.3549, 0.7662, 0.4057, 0.7963, 0.2934, 0.2049, 0.2116, 0.2049, 0.2116, 0.1459, 0.2934, 0.1459, 0.2116, 0.2049, 0.08174, 0.2049, 0.08174, 0.1459, 0.2116, 0.1459, 0.3971, 0.5389, 0.3313, 0.5778, 0.3132, 0.5086, 0.379, 0.4697, 0.0, 0.8497, 0.1299, 0.8497, 0.1299, 0.9248, 8.743e-09, 0.9248, 0.2934, 0.2814, 0.2116, 0.2814, 0.2116, 0.2049, 0.2934, 0.2049, 0.2116, 0.2814, 0.08174, 0.2814, 0.08174, 0.2049, 0.2116, 0.2049, 0.2934, 0.3548, 0.2116, 0.3548, 0.2116, 0.2814, 0.2934, 0.2814, 0.2116, 0.3548, 0.08174, 0.3548, 0.08174, 0.2814, 0.2116, 0.2814, 0.2934, 0.4055, 0.2116, 0.4055, 0.2116, 0.3548, 0.2934, 0.3548, 0.2116, 0.4055, 0.08174, 0.4055, 0.08174, 0.3548, 0.2116, 0.3548, 0.6425, 0.3548, 0.6425, 0.4386, 0.5767, 0.4386, 0.5767, 0.3548, 0.9309, 0.5953, 0.8575, 0.5752, 0.8575, 0.3548, 0.9309, 0.375, 0.7184, 0.3548, 0.7184, 0.4386, 0.6425, 0.4386, 0.6425, 0.3548, 0.8575, 0.5752, 0.7842, 0.5953, 0.7842, 0.375, 0.8575, 0.3548, 0.7842, 0.3548, 0.7842, 0.4386, 0.7184, 0.4386, 0.7184, 0.3548, 0.7842, 0.4386, 0.7842, 0.5717, 0.7184, 0.5717, 0.7184, 0.4386, 0.5767, 0.2814, 0.6585, 0.2814, 0.6585, 0.3548, 0.5767, 0.3548, 0.6585, 0.2814, 0.7884, 0.2814, 0.7884, 0.3548, 0.6585, 0.3548, 0.5767, 0.2049, 0.6585, 0.2049, 0.6585, 0.2814, 0.5767, 0.2814, 0.6585, 0.2049, 0.7884, 0.2049, 0.7884, 0.2814, 0.6585, 0.2814, 0.5767, 0.1459, 0.6585, 0.1459, 0.6585, 0.2049, 0.5767, 0.2049, 0.6585, 0.1459, 0.7884, 0.1459, 0.7884, 0.2049, 0.6585, 0.2049, 0.6585, 0.1459, 0.5767, 0.1459, 0.5767, 0.07447, 0.6585, 0.07447, 8.743e-09, 0.9248, 0.1299, 0.9248, 0.1299, 1.0, 1.311e-08, 1.0, 0.8701, 0.07447, 0.7884, 0.07447, 0.7884, 0.037, 0.8701, 0.037, 0.379, 0.05503, 0.3132, 0.09394, 0.326, 0.05335, 0.37, 0.02043, 0.3829, 0.9045, 0.3633, 0.8293, 0.3982, 0.8525, 0.4179, 0.9045, 0.2934, 0.07447, 0.2116, 0.07447, 0.2116, 0.037, 0.2934, 0.037, 0.452, 0.9045, 0.4323, 0.8293, 0.5022, 0.8293, 0.5219, 0.9045, 0.8701, 0.1459, 0.7884, 0.1459, 0.7884, 0.07447, 0.8701, 0.07447, 0.4323, 0.9796, 0.452, 0.9045, 0.5219, 0.9045, 0.5022, 0.9796, 0.3971, 0.1242, 0.3313, 0.1631, 0.3132, 0.09394, 0.379, 0.05503, 0.473, 0.1242, 0.3971, 0.1242, 0.379, 0.05503, 0.4549, 0.05503, 0.2934, 0.9796, 0.313, 0.9045, 0.3829, 0.9045, 0.3633, 0.9796, 0.313, 0.9045, 0.2934, 0.8293, 0.3633, 0.8293, 0.3829, 0.9045, 0.2934, 0.1459, 0.2116, 0.1459, 0.2116, 0.07447, 0.2934, 0.07447, 0.37, 0.02043, 0.326, 0.05335, 0.3439, 0.01224, 0.3662, 0.006119, 0.4179, 0.9045, 0.3982, 0.8525, 0.4323, 0.8808, 0.4323, 0.9045, 0.2934, 0.037, 0.2116, 0.037, 0.2116, 0.0, 0.2934, 0.0, 0.4241, 0.4411, 0.37, 0.4351, 0.3662, 0.4208, 0.3885, 0.4146, 0.379, 0.4697, 0.3132, 0.5086, 0.326, 0.468, 0.37, 0.4351, 0.5219, 0.9045, 0.5022, 0.8293, 0.5372, 0.8525, 0.5568, 0.9045, 0.08174, 0.07447, 6.994e-08, 0.07447, 5.246e-08, 0.037, 0.08174, 0.037, 0.4549, 0.05503, 0.379, 0.05503, 0.37, 0.02043, 0.4241, 0.02643, 0.3633, 0.9796, 0.3829, 0.9045, 0.4179, 0.9045, 0.3982, 0.9565, 0.6585, 0.07447, 0.5767, 0.07447, 0.5767, 0.037, 0.6585, 0.037, 0.5022, 0.9796, 0.5219, 0.9045, 0.5568, 0.9045, 0.5372, 0.9565, 0.4549, 0.4697, 0.379, 0.4697, 0.37, 0.4351, 0.4241, 0.4411, 0.242, 0.7928, 0.242, 0.709, 0.2651, 0.709, 0.2651, 0.7928, 0.219, 0.7928, 0.219, 0.709, 0.242, 0.709, 0.242, 0.7928, 0.219, 0.709, 0.219, 0.6253, 0.242, 0.6253, 0.242, 0.709, 0.242, 0.709, 0.242, 0.6253, 0.2651, 0.6253, 0.2651, 0.709, 0.8701, 0.037, 0.7884, 0.037, 0.7884, 1.792e-08, 0.8701, 0.0, 0.37, 0.4351, 0.326, 0.468, 0.3439, 0.4269, 0.3662, 0.4208, 0.5568, 0.9045, 0.5372, 0.8525, 0.5713, 0.8808, 0.5713, 0.9045, 0.08174, 0.037, 5.246e-08, 0.037, 0.0, 3.584e-08, 0.08174, 0.0, 0.4241, 0.02643, 0.37, 0.02043, 0.3662, 0.006119, 0.3885, 0.0, 0.3982, 0.9565, 0.4179, 0.9045, 0.4323, 0.9045, 0.4323, 0.9281, 0.6585, 0.037, 0.5767, 0.037, 0.5767, 1.792e-08, 0.6585, 1.792e-08, 0.5372, 0.9565, 0.5568, 0.9045, 0.5713, 0.9045, 0.5713, 0.9281, 0.1299, 0.9275, 0.2598, 0.9275, 0.2598, 0.9949, 0.1299, 0.9949, 0.1299, 0.8497, 0.2598, 0.8497, 0.2598, 0.9275, 0.1299, 0.9275, 0.9424, 0.896, 0.869, 0.8758, 0.869, 0.6555, 0.9424, 0.6756, 0.08174, 0.4055, 0.2116, 0.4055, 0.2116, 0.6253, 0.08174, 0.6253, 0.869, 0.8758, 0.7957, 0.896, 0.7957, 0.6756, 0.869, 0.6555, 1.0, 0.2197, 0.8701, 0.2197, 0.8701, 0.0, 1.0, 3.584e-08, 0.2779, 0.7212, 0.2779, 0.7803, 0.2651, 0.7803, 0.2651, 0.7212, 0.7485, 0.7039, 0.7712, 0.7443, 0.7712, 0.791, 0.7485, 0.8315, 0.709, 0.8548, 0.6634, 0.8548, 0.624, 0.8315, 0.6012, 0.791, 0.6012, 0.7443, 0.624, 0.7039, 0.6634, 0.6806, 0.709, 0.6806, 0.2934, 0.3083, 0.2934, 0.2305, 0.3256, 0.2394, 0.3256, 0.2995, 0.5767, 0.3083, 0.5388, 0.3757, 0.5152, 0.3516, 0.5445, 0.2995, 0.3313, 0.1631, 0.3971, 0.1242, 0.4057, 0.1572, 0.3549, 0.1873, 0.5388, 0.7904, 0.473, 0.8293, 0.4644, 0.7963, 0.5152, 0.7662, 0.2934, 0.6452, 0.3313, 0.5778, 0.3549, 0.6019, 0.3256, 0.654, 0.473, 0.4146, 0.3971, 0.4146, 0.4057, 0.3816, 0.4644, 0.3816, 0.473, 0.1242, 0.5388, 0.1631, 0.5152, 0.1873, 0.4644, 0.1572, 0.5767, 0.6452, 0.5767, 0.723, 0.5445, 0.7142, 0.5445, 0.654, 0.3313, 0.7904, 0.2934, 0.723, 0.3256, 0.7142, 0.3549, 0.7662, 0.3313, 0.3757, 0.2934, 0.3083, 0.3256, 0.2995, 0.3549, 0.3516, 0.5767, 0.2305, 0.5767, 0.3083, 0.5445, 0.2995, 0.5445, 0.2394, 0.473, 0.5389, 0.5388, 0.5778, 0.5152, 0.6019, 0.4644, 0.5719, 0.473, 0.8293, 0.3971, 0.8293, 0.4057, 0.7963, 0.4644, 0.7963, 0.3313, 0.5778, 0.3971, 0.5389, 0.4057, 0.5719, 0.3549, 0.6019, 0.2934, 0.2305, 0.3313, 0.1631, 0.3549, 0.1873, 0.3256, 0.2394, 0.5388, 0.3757, 0.473, 0.4146, 0.4644, 0.3816, 0.5152, 0.3516, 0.3971, 0.1242, 0.473, 0.1242, 0.4644, 0.1572, 0.4057, 0.1572, 0.5767, 0.723, 0.5388, 0.7904, 0.5152, 0.7662, 0.5445, 0.7142, 0.2934, 0.723, 0.2934, 0.6452, 0.3256, 0.654, 0.3256, 0.7142, 0.3971, 0.4146, 0.3313, 0.3757, 0.3549, 0.3516, 0.4057, 0.3816, 0.5388, 0.1631, 0.5767, 0.2305, 0.5445, 0.2394, 0.5152, 0.1873, 0.5388, 0.5778, 0.5767, 0.6452, 0.5445, 0.654, 0.5152, 0.6019, 0.9552, 0.9356, 0.9552, 0.9812, 0.9424, 0.9812, 0.9424, 0.9356, 0.8957, 0.2197, 0.8957, 0.2778, 0.8829, 0.2778, 0.8829, 0.2197, 0.9552, 0.7076, 0.9552, 0.7677, 0.9424, 0.7677, 0.9424, 0.7076, 0.8701, 0.3359, 0.8701, 0.2778, 0.8829, 0.2778, 0.8829, 0.3359, 0.2907, 0.6709, 0.2907, 0.73, 0.2779, 0.73, 0.2779, 0.6709, 0.9436, 0.467, 0.9436, 0.5191, 0.9309, 0.5191, 0.9309, 0.467, 0.9552, 0.8765, 0.9552, 0.9356, 0.9424, 0.9356, 0.9424, 0.8765, 0.2779, 0.7803, 0.2779, 0.8259, 0.2651, 0.8259, 0.2651, 0.7803, 0.9552, 0.6555, 0.9552, 0.7076, 0.9424, 0.7076, 0.9424, 0.6555, 0.9436, 0.4116, 0.9436, 0.3548, 0.9564, 0.3548, 0.9564, 0.4116, 0.2907, 0.6253, 0.2907, 0.6709, 0.2779, 0.6709, 0.2779, 0.6253, 0.2779, 0.6253, 0.2779, 0.6644, 0.2651, 0.6644, 0.2651, 0.6253, 0.9552, 0.8198, 0.9552, 0.8765, 0.9424, 0.8765, 0.9424, 0.8198, 0.2907, 0.7867, 0.2907, 0.8259, 0.2779, 0.8259, 0.2779, 0.7867, 0.9436, 0.3548, 0.9436, 0.4069, 0.9309, 0.4069, 0.9309, 0.3548, 0.8957, 0.2778, 0.8957, 0.3359, 0.8829, 0.3359, 0.8829, 0.2778, 0.9436, 0.5163, 0.9436, 0.4707, 0.9564, 0.4707, 0.9564, 0.5163, 0.2779, 0.6644, 0.2779, 0.7212, 0.2651, 0.7212, 0.2651, 0.6644, 0.9552, 0.7677, 0.9552, 0.8198, 0.9424, 0.8198, 0.9424, 0.7677, 0.9436, 0.4707, 0.9436, 0.4116, 0.9564, 0.4116, 0.9564, 0.4707, 0.8701, 0.2778, 0.8701, 0.2197, 0.8829, 0.2197, 0.8829, 0.2778, 0.2907, 0.73, 0.2907, 0.7867, 0.2779, 0.7867, 0.2779, 0.73, 0.9436, 0.4069, 0.9436, 0.467, 0.9309, 0.467, 0.9309, 0.4069, 0.0, 0.7074, 0.02933, 0.6553, 0.04724, 0.6737, 0.02446, 0.7141, 0.7664, 0.6856, 0.7957, 0.7376, 0.7712, 0.7443, 0.7485, 0.7039, 0.02933, 0.6553, 0.08014, 0.6253, 0.0867, 0.6503, 0.04724, 0.6737, 0.7156, 0.6555, 0.7664, 0.6856, 0.7485, 0.7039, 0.709, 0.6806, 0.08014, 0.6253, 0.1388, 0.6253, 0.1323, 0.6503, 0.0867, 0.6503, 0.6569, 0.6555, 0.7156, 0.6555, 0.709, 0.6806, 0.6634, 0.6806, 0.1388, 0.6253, 0.1896, 0.6553, 0.1717, 0.6737, 0.1323, 0.6503, 0.6061, 0.6856, 0.6569, 0.6555, 0.6634, 0.6806, 0.624, 0.7039, 0.1896, 0.6553, 0.219, 0.7074, 0.1945, 0.7141, 0.1717, 0.6737, 0.5767, 0.7376, 0.6061, 0.6856, 0.624, 0.7039, 0.6012, 0.7443, 0.219, 0.7074, 0.219, 0.7675, 0.1945, 0.7608, 0.1945, 0.7141, 0.5767, 0.7978, 0.5767, 0.7376, 0.6012, 0.7443, 0.6012, 0.791, 0.219, 0.7675, 0.1896, 0.8196, 0.1717, 0.8013, 0.1945, 0.7608, 0.6061, 0.8498, 0.5767, 0.7978, 0.6012, 0.791, 0.624, 0.8315, 0.1896, 0.8196, 0.1388, 0.8497, 0.1323, 0.8246, 0.1717, 0.8013, 0.6569, 0.8799, 0.6061, 0.8498, 0.624, 0.8315, 0.6634, 0.8548, 0.1388, 0.8497, 0.08014, 0.8497, 0.0867, 0.8246, 0.1323, 0.8246, 0.7156, 0.8799, 0.6569, 0.8799, 0.6634, 0.8548, 0.709, 0.8548, 0.08014, 0.8497, 0.02933, 0.8196, 0.04724, 0.8013, 0.0867, 0.8246, 0.7664, 0.8498, 0.7156, 0.8799, 0.709, 0.8548, 0.7485, 0.8315, 0.02933, 0.8196, 3.497e-08, 0.7675, 0.02446, 0.7608, 0.04724, 0.8013, 0.7957, 0.7978, 0.7664, 0.8498, 0.7485, 0.8315, 0.7712, 0.791, 3.497e-08, 0.7675, 0.0, 0.7074, 0.02446, 0.7141, 0.02446, 0.7608, 0.7957, 0.7376, 0.7957, 0.7978, 0.7712, 0.791, 0.7712, 0.7443, 0.02446, 0.7141, 0.04724, 0.6737, 0.0867, 0.6503, 0.1323, 0.6503, 0.1717, 0.6737, 0.1945, 0.7141, 0.1945, 0.7608, 0.1717, 0.8013, 0.1323, 0.8246, 0.0867, 0.8246, 0.04724, 0.8013, 0.02446, 0.7608])
me_cylinder_027.materials.append(mat_steel)
me_cylinder_027.materials.append(mat_orange)
me_cylinder_027.use_remesh_preserve_volume = False
me_cylinder_027.use_remesh_preserve_attributes = False
me_cylinder_027.use_mirror_vertex_groups = False
me_cylinder_027.update()
me_cylinder_023 = bpy.data.meshes.new('Cylinder.023')
me_cylinder_023.from_pydata([(0.0, 1.0, -1.0), (0.0, 1.0, 1.0), (0.5, 0.866, -1.0), (0.5, 0.866, 1.0), (0.866, 0.5, -1.0), (0.866, 0.5, 1.0), (1.0, -4.371e-08, -1.0), (1.0, -4.371e-08, 1.0), (0.866, -0.5, -1.0), (0.866, -0.5, 1.0), (0.5, -0.866, -1.0), (0.5, -0.866, 1.0), (1.51e-07, -1.0, -1.0), (1.51e-07, -1.0, 1.0), (-0.5, -0.866, -1.0), (-0.5, -0.866, 1.0), (-0.866, -0.5, -1.0), (-0.866, -0.5, 1.0), (-1.0, -4.649e-07, -1.0), (-1.0, -4.649e-07, 1.0), (-0.866, 0.5, -1.0), (-0.866, 0.5, 1.0), (-0.5, 0.866, -1.0), (-0.5, 0.866, 1.0), (-1.473e-09, 0.8517, -1.0), (0.4259, 0.7376, -1.0), (0.7376, 0.4259, -1.0), (0.8517, -5.785e-08, -1.0), (0.7376, -0.4259, -1.0), (0.4259, -0.7376, -1.0), (1.271e-07, -0.8517, -1.0), (-0.4259, -0.7376, -1.0), (-0.7376, -0.4259, -1.0), (-0.8517, -4.166e-07, -1.0), (-0.7376, 0.4259, -1.0), (-0.4259, 0.7376, -1.0), (2.895e-08, 0.8517, -1.943), (0.4259, 0.7376, -1.943), (0.7376, 0.4259, -1.943), (0.8517, -1.187e-07, -1.943), (0.7376, -0.4259, -1.943), (0.4259, -0.7376, -1.943), (1.576e-07, -0.8517, -1.943), (-0.4259, -0.7376, -1.943), (-0.7376, -0.4259, -1.943), (-0.8517, -4.774e-07, -1.943), (-0.7376, 0.4259, -1.943), (-0.4259, 0.7376, -1.943), (3.364e-08, 0.6454, -2.299), (0.3227, 0.5589, -2.299), (0.5589, 0.3227, -2.299), (0.6454, -1.675e-07, -2.299), (0.5589, -0.3227, -2.299), (0.3227, -0.5589, -2.299), (1.311e-07, -0.6454, -2.299), (-0.3227, -0.5589, -2.299), (-0.5589, -0.3227, -2.299), (-0.6454, -4.393e-07, -2.299), (-0.5589, 0.3227, -2.299), (-0.3227, 0.5589, -2.299), (3.872e-08, 0.4894, -2.299), (0.2447, 0.4238, -2.299), (0.4238, 0.2447, -2.299), (0.4894, -1.834e-07, -2.299), (0.4238, -0.2447, -2.299), (0.2447, -0.4238, -2.299), (1.126e-07, -0.4894, -2.299), (-0.2447, -0.4238, -2.299), (-0.4238, -0.2447, -2.299), (-0.4894, -3.896e-07, -2.299), (-0.4238, 0.2447, -2.299), (-0.2447, 0.4238, -2.299), (1.254e-08, 0.4894, -1.488), (0.2447, 0.4238, -1.488), (0.4238, 0.2447, -1.488), (0.4894, -1.311e-07, -1.488), (0.4238, -0.2447, -1.488), (0.2447, -0.4238, -1.488), (8.643e-08, -0.4894, -1.488), (-0.2447, -0.4238, -1.488), (-0.4238, -0.2447, -1.488), (-0.4894, -3.372e-07, -1.488), (-0.4238, 0.2447, -1.488), (-0.2447, 0.4238, -1.488), (1.042e-08, 0.3344, -1.488), (0.1672, 0.2896, -1.488), (0.2896, 0.1672, -1.488), (0.3344, -1.494e-07, -1.488), (0.2896, -0.1672, -1.488), (0.1672, -0.2896, -1.488), (6.091e-08, -0.3344, -1.488), (-0.1672, -0.2896, -1.488), (-0.2896, -0.1672, -1.488), (-0.3344, -2.902e-07, -1.488), (-0.2896, 0.1672, -1.488), (-0.1672, 0.2896, -1.488)], [], [(0, 1, 3, 2), (2, 3, 5, 4), (4, 5, 7, 6), (6, 7, 9, 8), (8, 9, 11, 10), (10, 11, 13, 12), (12, 13, 15, 14), (14, 15, 17, 16), (16, 17, 19, 18), (18, 19, 21, 20), (3, 1, 23, 21, 19, 17, 15, 13, 11, 9, 7, 5), (22, 23, 1, 0), (20, 21, 23, 22), (12, 14, 31, 30), (34, 35, 47, 46), (10, 12, 30, 29), (8, 10, 29, 28), (6, 8, 28, 27), (22, 0, 24, 35), (0, 2, 25, 24), (4, 6, 27, 26), (20, 22, 35, 34), (2, 4, 26, 25), (18, 20, 34, 33), (16, 18, 33, 32), (14, 16, 32, 31), (39, 40, 52, 51), (24, 25, 37, 36), (31, 32, 44, 43), (28, 29, 41, 40), (35, 24, 36, 47), (25, 26, 38, 37), (32, 33, 45, 44), (29, 30, 42, 41), (26, 27, 39, 38), (33, 34, 46, 45), (30, 31, 43, 42), (27, 28, 40, 39), (51, 52, 64, 63), (46, 47, 59, 58), (36, 37, 49, 48), (43, 44, 56, 55), (40, 41, 53, 52), (47, 36, 48, 59), (37, 38, 50, 49), (44, 45, 57, 56), (41, 42, 54, 53), (38, 39, 51, 50), (45, 46, 58, 57), (42, 43, 55, 54), (66, 67, 79, 78), (58, 59, 71, 70), (48, 49, 61, 60), (55, 56, 68, 67), (52, 53, 65, 64), (59, 48, 60, 71), (49, 50, 62, 61), (56, 57, 69, 68), (53, 54, 66, 65), (50, 51, 63, 62), (57, 58, 70, 69), (54, 55, 67, 66), (75, 76, 88, 87), (63, 64, 76, 75), (70, 71, 83, 82), (60, 61, 73, 72), (67, 68, 80, 79), (64, 65, 77, 76), (71, 60, 72, 83), (61, 62, 74, 73), (68, 69, 81, 80), (65, 66, 78, 77), (62, 63, 75, 74), (69, 70, 82, 81), (84, 85, 86, 87, 88, 89, 90, 91, 92, 93, 94, 95), (82, 83, 95, 94), (72, 73, 85, 84), (79, 80, 92, 91), (76, 77, 89, 88), (83, 72, 84, 95), (73, 74, 86, 85), (80, 81, 93, 92), (77, 78, 90, 89), (74, 75, 87, 86), (81, 82, 94, 93), (78, 79, 91, 90)])
me_cylinder_023.polygons.foreach_set('use_smooth', [True] * 86)
_uv = me_cylinder_023.uv_layers.new(name='UVMap')
_uv.uv.foreach_set('vector', [0.7039, 0.36, 0.7039, 0.0, 0.7883, 0.0, 0.7883, 0.36, 0.7883, 0.36, 0.7883, 0.0, 0.8615, 0.00251, 0.8615, 0.3625, 0.2731, 0.3669, 0.2731, 0.7269, 0.2308, 0.7313, 0.2308, 0.3712, 0.2308, 0.3712, 0.2308, 0.7313, 0.1577, 0.7338, 0.1577, 0.3737, 0.1577, 0.3737, 0.1577, 0.7338, 0.07317, 0.7338, 0.07317, 0.3737, 0.07317, 0.3737, 0.07317, 0.7338, 3.892e-08, 0.7313, 0.0, 0.3712, 0.3153, 0.0, 0.3153, 0.36, 0.2731, 0.3644, 0.2731, 0.004348, 0.2731, 0.004348, 0.2731, 0.3644, 0.1999, 0.3669, 0.1999, 0.006858, 0.1999, 0.006858, 0.1999, 0.3669, 0.1154, 0.3669, 0.1154, 0.006858, 0.1154, 0.006858, 0.1154, 0.3669, 0.04225, 0.3644, 0.04225, 0.004348, 0.3576, 0.3016, 0.3153, 0.2208, 0.3153, 0.1275, 0.3576, 0.04666, 0.4308, 0.0, 0.5153, 2.149e-08, 0.5884, 0.04666, 0.6307, 0.1275, 0.6307, 0.2208, 0.5884, 0.3016, 0.5153, 0.3483, 0.4308, 0.3483, 0.6307, 0.3625, 0.6307, 0.00251, 0.7039, 0.0, 0.7039, 0.36, 0.04225, 0.004348, 0.04225, 0.3644, 9.729e-09, 0.36, 0.0, 2.149e-08, 0.3153, 0.569, 0.3153, 0.4757, 0.3387, 0.4827, 0.3387, 0.5621, 0.8437, 0.916, 0.8404, 0.9558, 0.6866, 0.9558, 0.69, 0.916, 0.3576, 0.6499, 0.3153, 0.569, 0.3387, 0.5621, 0.3747, 0.631, 0.4308, 0.6965, 0.3576, 0.6499, 0.3747, 0.631, 0.437, 0.6707, 0.5153, 0.6965, 0.4308, 0.6965, 0.437, 0.6707, 0.509, 0.6707, 0.5884, 0.3949, 0.6307, 0.4757, 0.6073, 0.4827, 0.5713, 0.4138, 0.6307, 0.4757, 0.6307, 0.569, 0.6073, 0.5621, 0.6073, 0.4827, 0.5884, 0.6499, 0.5153, 0.6965, 0.509, 0.6707, 0.5713, 0.631, 0.5153, 0.3483, 0.5884, 0.3949, 0.5713, 0.4138, 0.509, 0.3741, 0.6307, 0.569, 0.5884, 0.6499, 0.5713, 0.631, 0.6073, 0.5621, 0.4308, 0.3483, 0.5153, 0.3483, 0.509, 0.3741, 0.437, 0.3741, 0.3576, 0.3949, 0.4308, 0.3483, 0.437, 0.3741, 0.3747, 0.4138, 0.3153, 0.4757, 0.3576, 0.3949, 0.3747, 0.4138, 0.3387, 0.4827, 0.4711, 0.9137, 0.4691, 0.8448, 0.5289, 0.8352, 0.5303, 0.8874, 0.1343, 0.9712, 0.06232, 0.9712, 0.06232, 0.8014, 0.1343, 0.8014, 0.8437, 0.6989, 0.8457, 0.7677, 0.6919, 0.7677, 0.69, 0.6989, 0.3153, 0.8448, 0.3153, 0.7653, 0.4691, 0.7653, 0.4691, 0.8448, 0.1966, 0.9691, 0.1343, 0.9712, 0.1343, 0.8014, 0.1966, 0.7992, 0.06232, 0.9712, 0.0, 0.9691, 9.729e-09, 0.7992, 0.06232, 0.8014, 0.8457, 0.7677, 0.8457, 0.8472, 0.6919, 0.8472, 0.6919, 0.7677, 0.3153, 0.7653, 0.3173, 0.6965, 0.4711, 0.6965, 0.4691, 0.7653, 0.3206, 0.9534, 0.3173, 0.9137, 0.4711, 0.9137, 0.4744, 0.9534, 0.8457, 0.8472, 0.8437, 0.916, 0.69, 0.916, 0.6919, 0.8472, 0.8404, 0.6591, 0.8437, 0.6989, 0.69, 0.6989, 0.6866, 0.6591, 0.3173, 0.9137, 0.3153, 0.8448, 0.4691, 0.8448, 0.4711, 0.9137, 0.6632, 0.4807, 0.6905, 0.4286, 0.7085, 0.4485, 0.6878, 0.488, 0.8633, 0.6194, 0.801, 0.6591, 0.7922, 0.6232, 0.8395, 0.5931, 0.1343, 0.8014, 0.06232, 0.8014, 0.07104, 0.7354, 0.1256, 0.7354, 0.69, 0.6989, 0.6919, 0.7677, 0.6321, 0.7773, 0.6307, 0.7252, 0.4691, 0.8448, 0.4691, 0.7653, 0.5289, 0.775, 0.5289, 0.8352, 0.1966, 0.7992, 0.1343, 0.8014, 0.1256, 0.7354, 0.1728, 0.7338, 0.06232, 0.8014, 9.729e-09, 0.7992, 0.02382, 0.7338, 0.07104, 0.7354, 0.6919, 0.7677, 0.6919, 0.8472, 0.6321, 0.8376, 0.6321, 0.7773, 0.4691, 0.7653, 0.4711, 0.6965, 0.5303, 0.7228, 0.5289, 0.775, 0.6307, 0.5506, 0.6307, 0.4711, 0.6632, 0.4807, 0.6632, 0.541, 0.6919, 0.8472, 0.69, 0.916, 0.6307, 0.8897, 0.6321, 0.8376, 0.801, 0.3625, 0.8633, 0.4023, 0.8395, 0.4286, 0.7922, 0.3985, 0.981, 0.892, 0.981, 0.9376, 0.8487, 0.9376, 0.8487, 0.892, 0.8395, 0.5931, 0.7922, 0.6232, 0.7856, 0.5961, 0.8215, 0.5732, 0.7377, 0.6232, 0.6905, 0.5931, 0.7085, 0.5732, 0.7443, 0.5961, 0.8395, 0.4286, 0.8667, 0.4807, 0.8421, 0.488, 0.8215, 0.4485, 0.6905, 0.4286, 0.7377, 0.3985, 0.7443, 0.4256, 0.7085, 0.4485, 0.7922, 0.6232, 0.7377, 0.6232, 0.7443, 0.5961, 0.7856, 0.5961, 0.6905, 0.5931, 0.6632, 0.541, 0.6878, 0.5337, 0.7085, 0.5732, 0.8667, 0.4807, 0.8667, 0.541, 0.8421, 0.5337, 0.8421, 0.488, 0.7377, 0.3985, 0.7922, 0.3985, 0.7856, 0.4256, 0.7443, 0.4256, 0.6632, 0.541, 0.6632, 0.4807, 0.6878, 0.488, 0.6878, 0.5337, 0.8667, 0.541, 0.8395, 0.5931, 0.8215, 0.5732, 0.8421, 0.5337, 0.7922, 0.3985, 0.8395, 0.4286, 0.8215, 0.4485, 0.7856, 0.4256, 1.0, 0.7215, 1.0, 0.7672, 0.9756, 0.76, 0.9756, 0.7288, 0.9594, 0.0, 0.9952, 0.001228, 0.9952, 0.1474, 0.9594, 0.1461, 0.2738, 0.8811, 0.2324, 0.8811, 0.2324, 0.735, 0.2738, 0.735, 0.8615, 0.003356, 0.8822, 0.001228, 0.8822, 0.1474, 0.8615, 0.1495, 0.981, 0.9376, 0.9799, 0.9772, 0.8476, 0.9772, 0.8487, 0.9376, 0.978, 0.8296, 0.9799, 0.8524, 0.8476, 0.8524, 0.8457, 0.8296, 0.2324, 0.8811, 0.1966, 0.8799, 0.1966, 0.7338, 0.2324, 0.735, 0.8822, 0.001228, 0.918, 4.298e-08, 0.918, 0.1461, 0.8822, 0.1474, 0.9799, 0.9772, 0.978, 1.0, 0.8457, 1.0, 0.8476, 0.9772, 0.9799, 0.8524, 0.981, 0.892, 0.8487, 0.892, 0.8476, 0.8524, 0.918, 4.298e-08, 0.9594, 0.0, 0.9594, 0.1461, 0.918, 0.1461, 0.3096, 0.8799, 0.2738, 0.8811, 0.2738, 0.735, 0.3096, 0.7338, 0.9087, 0.6861, 0.937, 0.6861, 0.9614, 0.7017, 0.9756, 0.7288, 0.9756, 0.76, 0.9614, 0.787, 0.937, 0.8026, 0.9087, 0.8026, 0.8842, 0.787, 0.8701, 0.76, 0.8701, 0.7288, 0.8842, 0.7017, 0.8457, 0.7215, 0.8664, 0.682, 0.8842, 0.7017, 0.8701, 0.7288, 0.9022, 0.6591, 0.9435, 0.6591, 0.937, 0.6861, 0.9087, 0.6861, 0.9022, 0.8296, 0.8664, 0.8067, 0.8842, 0.787, 0.9087, 0.8026, 1.0, 0.7672, 0.9793, 0.8067, 0.9614, 0.787, 0.9756, 0.76, 0.8664, 0.682, 0.9022, 0.6591, 0.9087, 0.6861, 0.8842, 0.7017, 0.9435, 0.6591, 0.9793, 0.682, 0.9614, 0.7017, 0.937, 0.6861, 0.8664, 0.8067, 0.8457, 0.7672, 0.8701, 0.76, 0.8842, 0.787, 0.9793, 0.8067, 0.9435, 0.8296, 0.937, 0.8026, 0.9614, 0.787, 0.9793, 0.682, 1.0, 0.7215, 0.9756, 0.7288, 0.9614, 0.7017, 0.8457, 0.7672, 0.8457, 0.7215, 0.8701, 0.7288, 0.8701, 0.76, 0.9435, 0.8296, 0.9022, 0.8296, 0.9087, 0.8026, 0.937, 0.8026])
me_cylinder_023.materials.append(mat_steel)
me_cylinder_023.use_remesh_preserve_volume = False
me_cylinder_023.use_remesh_preserve_attributes = False
me_cylinder_023.use_mirror_vertex_groups = False
me_cylinder_023.update()
me_cylinder_019 = bpy.data.meshes.new('Cylinder.019')
me_cylinder_019.from_pydata([(3.624e-23, 1.0, -1.105), (0.5, 0.866, -1.105), (0.866, 0.5, -1.105), (1.0, -5.162e-08, -1.105), (0.866, -0.5, -1.105), (0.5, -0.866, -1.105), (1.51e-07, -1.0, -1.105), (-0.5, -0.866, -1.105), (-0.866, -0.5, -1.105), (-1.0, -4.728e-07, -1.105), (-0.866, 0.5, -1.105), (-0.5, 0.866, -1.105), (-4.992e-15, 1.0, -1.981), (0.5, 0.866, -1.981), (0.866, 0.5, -1.981), (1.0, -5.162e-08, -1.981), (0.866, -0.5, -1.981), (0.5, -0.866, -1.981), (1.51e-07, -1.0, -1.981), (-0.5, -0.866, -1.981), (-0.866, -0.5, -1.981), (-1.0, -4.728e-07, -1.981), (-0.866, 0.5, -1.981), (-0.5, 0.866, -1.981), (-2.411, -0.5, -1.105), (-2.545, -1.212e-06, -1.105), (-2.411, 0.5, -1.105), (-2.411, -0.5, -1.981), (-2.545, -1.212e-06, -1.981), (-2.411, 0.5, -1.981), (-1.734, -0.5, -1.105), (-1.734, -0.5, -1.981), (-1.734, 0.5, -1.105), (-1.734, -8.599e-07, -1.981), (-1.734, 0.5, -1.981), (-0.866, -0.5, 0.0), (-1.0, -4.415e-07, 0.0), (-0.866, 0.5, 0.0), (-2.411, -0.5, 0.0), (-1.734, -0.5, 0.0), (-5.725, -0.5, -1.105), (-5.859, -2.94e-06, -1.105), (-5.725, 0.5, -1.105), (-5.725, 0.5, 0.0), (-5.859, -2.909e-06, 0.0), (-5.725, -0.5, 0.0), (-4.876, -0.5, 0.0), (-4.876, -0.5, -1.105), (-5.01, -2.301e-06, -1.105), (-4.876, 0.5, -1.105), (-4.876, 0.5, 0.0), (-1.0, -4.537e-07, -0.4305), (-0.866, 0.5, -0.4305), (-2.411, 0.5, -0.4305), (-1.734, 0.5, -0.4305), (-1.734, -0.5, -0.4305), (-2.411, -0.5, -0.4305), (-0.866, -0.5, -0.4305), (-5.725, 0.5, -0.4305), (-5.859, -2.921e-06, -0.4305), (-5.725, -0.5, -0.4305), (-4.876, 0.5, -0.4305), (-4.876, -0.5, -0.4305), (-6.572, -0.5, -1.105), (-6.706, -3.461e-06, -1.105), (-6.572, 0.5, -1.105), (-6.572, 0.5, -0.4305), (-6.572, -0.5, -0.4305), (-6.706, -3.442e-06, -0.4305), (-6.859, -0.2643, -1.105), (-6.993, -3.444e-06, -1.105), (-6.859, 0.2643, -1.105), (-6.859, 0.2643, -0.4305), (-6.859, -0.2643, -0.4305), (-6.993, -3.41e-06, -0.4305), (-2.842e-09, 0.7139, -1.981), (0.3569, 0.6183, -1.981), (0.6183, 0.3569, -1.981), (0.7139, -7.664e-08, -1.981), (0.6183, -0.3569, -1.981), (0.3569, -0.6183, -1.981), (1.05e-07, -0.7139, -1.981), (-0.3569, -0.6183, -1.981), (-0.6183, -0.3569, -1.981), (-0.7139, -3.773e-07, -1.981), (-0.6183, 0.3569, -1.981), (-0.3569, 0.6183, -1.981), (-2.842e-09, 0.7139, -1.892), (0.3569, 0.6183, -1.892), (0.6183, 0.3569, -1.892), (0.7139, -7.664e-08, -1.892), (0.6183, -0.3569, -1.892), (0.3569, -0.6183, -1.892), (1.05e-07, -0.7139, -1.892), (-0.3569, -0.6183, -1.892), (-0.6183, -0.3569, -1.892), (-0.7139, -3.773e-07, -1.892), (-0.6183, 0.3569, -1.892), (-0.3569, 0.6183, -1.892), (-3.699e-09, 0.6277, -1.892), (0.3138, 0.5436, -1.892), (0.5436, 0.3138, -1.892), (0.6277, -8.538e-08, -1.892), (0.5436, -0.3138, -1.892), (0.3138, -0.5436, -1.892), (9.107e-08, -0.6277, -1.892), (-0.3138, -0.5436, -1.892), (-0.5436, -0.3138, -1.892), (-0.6277, -3.498e-07, -1.892), (-0.5436, 0.3138, -1.892), (-0.3138, 0.5436, -1.892), (-3.699e-09, 0.6277, -2.249), (0.3138, 0.5436, -2.249), (0.5436, 0.3138, -2.249), (0.6277, -8.538e-08, -2.249), (0.5436, -0.3138, -2.249), (0.3138, -0.5436, -2.249), (9.107e-08, -0.6277, -2.249), (-0.3138, -0.5436, -2.249), (-0.5436, -0.3138, -2.249), (-0.6277, -3.498e-07, -2.249), (-0.5436, 0.3138, -2.249), (-0.3138, 0.5436, -2.249), (-0.866, 0.6447, -0.4305), (-0.866, 0.6447, 0.0), (-1.734, 0.6447, 0.0), (-2.411, 0.6447, 0.0), (-1.734, 0.6447, -0.4305), (-4.876, 0.6447, 0.0), (-4.876, 0.6447, -0.4305), (-2.411, 0.6447, -0.4305)], [], [(0, 11, 10, 9, 8, 7, 6, 5, 4, 3, 2, 1), (19, 20, 83, 82), (4, 5, 17, 16), (11, 0, 12, 23), (1, 2, 14, 13), (31, 30, 24, 27), (5, 6, 18, 17), (2, 3, 15, 14), (56, 55, 39, 38), (6, 7, 19, 18), (3, 4, 16, 15), (10, 11, 23, 22), (0, 1, 13, 12), (7, 8, 20, 19), (24, 25, 28, 27), (25, 26, 29, 28), (54, 53, 130, 127), (33, 31, 27, 28), (32, 34, 29, 26), (34, 33, 28, 29), (22, 21, 33, 34), (10, 22, 34, 32), (21, 20, 31, 33), (51, 52, 37, 36), (20, 8, 30, 31), (62, 46, 45, 60), (55, 57, 35, 39), (57, 51, 36, 35), (58, 59, 44, 43), (59, 60, 45, 44), (49, 48, 41, 42), (61, 49, 42, 58), (48, 47, 40, 41), (25, 24, 47, 48), (53, 26, 49, 61), (26, 25, 48, 49), (56, 38, 46, 62), (24, 56, 62, 47), (37, 52, 123, 124), (50, 61, 58, 43), (40, 60, 67, 63), (60, 59, 68, 67), (8, 9, 51, 57), (30, 8, 57, 55), (32, 26, 53, 54), (47, 62, 60, 40), (9, 10, 52, 51), (10, 32, 54, 52), (24, 30, 55, 56), (66, 65, 71, 72), (68, 66, 72, 74), (58, 42, 65, 66), (41, 40, 63, 64), (59, 58, 66, 68), (42, 41, 64, 65), (70, 69, 73, 74), (71, 70, 74, 72), (64, 63, 69, 70), (67, 68, 74, 73), (63, 67, 73, 69), (65, 64, 70, 71), (82, 83, 95, 94), (16, 17, 80, 79), (23, 12, 75, 86), (13, 14, 77, 76), (20, 21, 84, 83), (17, 18, 81, 80), (14, 15, 78, 77), (21, 22, 85, 84), (18, 19, 82, 81), (15, 16, 79, 78), (22, 23, 86, 85), (12, 13, 76, 75), (87, 88, 100, 99), (79, 80, 92, 91), (86, 75, 87, 98), (76, 77, 89, 88), (83, 84, 96, 95), (80, 81, 93, 92), (77, 78, 90, 89), (84, 85, 97, 96), (81, 82, 94, 93), (78, 79, 91, 90), (85, 86, 98, 97), (75, 76, 88, 87), (109, 110, 122, 121), (94, 95, 107, 106), (91, 92, 104, 103), (98, 87, 99, 110), (88, 89, 101, 100), (95, 96, 108, 107), (92, 93, 105, 104), (89, 90, 102, 101), (96, 97, 109, 108), (93, 94, 106, 105), (90, 91, 103, 102), (97, 98, 110, 109), (111, 112, 113, 114, 115, 116, 117, 118, 119, 120, 121, 122), (99, 100, 112, 111), (106, 107, 119, 118), (103, 104, 116, 115), (110, 99, 111, 122), (100, 101, 113, 112), (107, 108, 120, 119), (104, 105, 117, 116), (101, 102, 114, 113), (108, 109, 121, 120), (105, 106, 118, 117), (102, 103, 115, 114), (123, 127, 125, 124), (127, 130, 126, 125), (126, 130, 129, 128), (53, 61, 129, 130), (52, 54, 127, 123), (61, 50, 128, 129)])
_uv = me_cylinder_019.uv_layers.new(name='UVMap')
_uv.uv.foreach_set('vector', [0.5793, 0.7181, 0.5202, 0.6837, 0.4861, 0.6241, 0.4861, 0.5553, 0.5202, 0.4957, 0.5793, 0.4613, 0.6475, 0.4613, 0.7066, 0.4957, 0.7408, 0.5553, 0.7408, 0.6241, 0.7066, 0.6837, 0.6475, 0.7181, 0.5168, 0.2428, 0.5738, 0.205, 0.5856, 0.2411, 0.5449, 0.2681, 0.3568, 0.9394, 0.3568, 0.8857, 0.4723, 0.8857, 0.4723, 0.9394, 0.1417, 0.8499, 0.1487, 0.916, 0.03394, 0.9284, 0.0269, 0.8623, 0.9916, 0.5329, 0.9916, 0.5815, 0.8761, 0.5815, 0.8761, 0.5329, 0.4861, 0.639, 0.3706, 0.639, 0.3706, 0.5496, 0.4861, 0.5496, 0.3568, 0.8857, 0.3568, 0.8177, 0.4723, 0.8177, 0.4723, 0.8857, 0.9916, 0.5815, 0.9916, 0.648, 0.8761, 0.648, 0.8761, 0.5815, 0.2817, 0.5496, 0.2817, 0.639, 0.2249, 0.639, 0.2249, 0.5496, 0.3568, 0.8177, 0.3568, 0.7536, 0.4723, 0.7536, 0.4723, 0.8177, 0.9916, 0.648, 0.9916, 0.7144, 0.8761, 0.7144, 0.8761, 0.648, 0.1366, 0.8015, 0.1417, 0.8499, 0.0269, 0.8623, 0.02175, 0.8139, 0.1487, 0.916, 0.1558, 0.982, 0.04097, 0.9945, 0.03394, 0.9284, 0.6679, 0.8792, 0.7254, 0.8792, 0.7254, 0.9956, 0.6679, 0.9956, 0.9432, 0.8702, 0.9432, 0.9389, 0.8278, 0.9389, 0.8278, 0.8702, 0.9432, 0.9389, 0.9432, 1.0, 0.8278, 1.0, 0.8278, 0.9389, 0.9519, 0.1154, 0.9519, 0.2053, 0.9329, 0.2053, 0.9329, 0.1154, 0.6616, 0.1055, 0.597, 0.09203, 0.6152, 0.003941, 0.6833, 0.0, 0.1243, 0.6868, 0.009527, 0.6992, 0.0, 0.6098, 0.1148, 0.5974, 0.7261, 0.119, 0.6616, 0.1055, 0.6833, 0.0, 0.7443, 0.03093, 0.7029, 0.232, 0.6419, 0.2011, 0.6616, 0.1055, 0.7261, 0.119, 0.1366, 0.8015, 0.02175, 0.8139, 0.009527, 0.6992, 0.1243, 0.6868, 0.6419, 0.2011, 0.5738, 0.205, 0.597, 0.09203, 0.6616, 0.1055, 0.8845, 0.7845, 0.8845, 0.851, 0.8278, 0.851, 0.8278, 0.7845, 0.4861, 0.7536, 0.3706, 0.7536, 0.3706, 0.639, 0.4861, 0.639, 0.2817, 0.224, 0.2249, 0.224, 0.2249, 0.1119, 0.2817, 0.1119, 0.2817, 0.639, 0.2817, 0.7536, 0.2249, 0.7536, 0.2249, 0.639, 0.8845, 0.7181, 0.8845, 0.7845, 0.8278, 0.7845, 0.8278, 0.7181, 1.0, 0.8702, 1.0, 0.9313, 0.9432, 0.9313, 0.9432, 0.8702, 1.0, 0.9313, 1.0, 1.0, 0.9432, 1.0, 0.9432, 0.9313, 0.7443, 0.3276, 0.8102, 0.3454, 0.8102, 0.4582, 0.7443, 0.4404, 0.1685, 0.2621, 0.08012, 0.2717, 0.06817, 0.1595, 0.1566, 0.1499, 0.8102, 0.3454, 0.8761, 0.3276, 0.8761, 0.4404, 0.8102, 0.4582, 0.8102, 0.0178, 0.8761, 0.0, 0.8761, 0.3276, 0.8102, 0.3454, 0.2032, 0.5878, 0.1148, 0.5974, 0.08012, 0.2717, 0.1685, 0.2621, 0.7443, 0.0, 0.8102, 0.0178, 0.8102, 0.3454, 0.7443, 0.3276, 0.2817, 0.5496, 0.2249, 0.5496, 0.2249, 0.224, 0.2817, 0.224, 0.3706, 0.5496, 0.2817, 0.5496, 0.2817, 0.224, 0.3706, 0.224, 0.8278, 0.851, 0.8845, 0.851, 0.8845, 0.8702, 0.8278, 0.8702, 0.2249, 0.256, 0.1685, 0.2621, 0.1566, 0.1499, 0.213, 0.1438, 0.3706, 0.1119, 0.2817, 0.1119, 0.2817, 6.337e-08, 0.3706, 0.0, 0.3568, 0.9222, 0.2909, 0.9044, 0.2909, 0.7918, 0.3568, 0.8096, 0.9734, 0.7181, 0.9734, 0.7845, 0.8845, 0.7845, 0.8845, 0.7181, 0.3706, 0.639, 0.3706, 0.7536, 0.2817, 0.7536, 0.2817, 0.639, 0.1243, 0.6868, 0.1148, 0.5974, 0.2032, 0.5878, 0.2127, 0.6772, 0.3706, 0.224, 0.2817, 0.224, 0.2817, 0.1119, 0.3706, 0.1119, 0.9734, 0.7845, 0.9734, 0.851, 0.8845, 0.851, 0.8845, 0.7845, 0.1366, 0.8015, 0.1243, 0.6868, 0.2127, 0.6772, 0.2249, 0.792, 0.3706, 0.5496, 0.3706, 0.639, 0.2817, 0.639, 0.2817, 0.5496, 0.1446, 0.03795, 0.05625, 0.04752, 0.0522, 0.009566, 0.1406, 0.0, 0.2909, 0.7918, 0.2249, 0.8096, 0.256, 0.7714, 0.2909, 0.7536, 0.1566, 0.1499, 0.06817, 0.1595, 0.05625, 0.04752, 0.1446, 0.03795, 0.8102, 0.4582, 0.8761, 0.4404, 0.8761, 0.553, 0.8102, 0.5708, 0.2909, 0.9044, 0.2249, 0.9222, 0.2249, 0.8096, 0.2909, 0.7918, 0.7443, 0.4404, 0.8102, 0.4582, 0.8102, 0.5708, 0.7443, 0.553, 0.8297, 0.6412, 0.8297, 0.6793, 0.7408, 0.6793, 0.7408, 0.6412, 0.8297, 0.6107, 0.8297, 0.6412, 0.7408, 0.6412, 0.7408, 0.6107, 0.8102, 0.5708, 0.8761, 0.553, 0.845, 0.5912, 0.8102, 0.609, 0.3568, 0.8096, 0.2909, 0.7918, 0.2909, 0.7536, 0.3257, 0.7714, 0.8297, 0.7181, 0.7408, 0.7181, 0.7408, 0.6793, 0.8297, 0.6793, 0.7443, 0.553, 0.8102, 0.5708, 0.8102, 0.609, 0.7753, 0.5912, 0.4723, 0.7883, 0.4723, 0.7536, 0.4839, 0.7536, 0.4839, 0.7883, 0.5274, 0.4304, 0.49, 0.3729, 0.5258, 0.361, 0.5525, 0.402, 0.7404, 0.2895, 0.7443, 0.3582, 0.7073, 0.3505, 0.7045, 0.3014, 0.7136, 0.4196, 0.6565, 0.4574, 0.6447, 0.4213, 0.6854, 0.3943, 0.5738, 0.205, 0.6419, 0.2011, 0.6343, 0.2383, 0.5856, 0.2411, 0.49, 0.3729, 0.4861, 0.3042, 0.523, 0.3119, 0.5258, 0.361, 0.6565, 0.4574, 0.5884, 0.4613, 0.5961, 0.4241, 0.6447, 0.4213, 0.6419, 0.2011, 0.7029, 0.232, 0.6778, 0.2604, 0.6343, 0.2383, 0.4861, 0.3042, 0.5168, 0.2428, 0.5449, 0.2681, 0.523, 0.3119, 0.5884, 0.4613, 0.5274, 0.4304, 0.5525, 0.402, 0.5961, 0.4241, 0.7029, 0.232, 0.7404, 0.2895, 0.7045, 0.3014, 0.6778, 0.2604, 0.7443, 0.3582, 0.7136, 0.4196, 0.6854, 0.3943, 0.7073, 0.3505, 0.6679, 0.8343, 0.6435, 0.8768, 0.6355, 0.8687, 0.6569, 0.8313, 0.4723, 0.9179, 0.4723, 0.8832, 0.4839, 0.8832, 0.4839, 0.9179, 0.9519, 0.4562, 0.9519, 0.4077, 0.9636, 0.4077, 0.9636, 0.4562, 0.9636, 0.2279, 0.9636, 0.2692, 0.9519, 0.2692, 0.9519, 0.2279, 0.8297, 0.7055, 0.8297, 0.6581, 0.8413, 0.6581, 0.8413, 0.7055, 0.4723, 0.8832, 0.4723, 0.8358, 0.4839, 0.8358, 0.4839, 0.8832, 0.9636, 0.2692, 0.9636, 0.3183, 0.9519, 0.3183, 0.9519, 0.2692, 0.8297, 0.6581, 0.8297, 0.6107, 0.8413, 0.6107, 0.8413, 0.6581, 0.4723, 0.8358, 0.4723, 0.7883, 0.4839, 0.7883, 0.4839, 0.8358, 0.9636, 0.3183, 0.9636, 0.3619, 0.9519, 0.3619, 0.9519, 0.3183, 0.9519, 0.4946, 0.9519, 0.4562, 0.9636, 0.4562, 0.9636, 0.4946, 0.9519, 0.4077, 0.9519, 0.3619, 0.9636, 0.3619, 0.9636, 0.4077, 0.999, 0.0, 0.999, 0.03053, 0.9519, 0.03053, 0.9519, 7.921e-09, 0.5104, 0.7426, 0.5526, 0.7181, 0.5556, 0.7291, 0.5185, 0.7507, 0.5104, 0.8768, 0.4861, 0.8343, 0.4971, 0.8313, 0.5185, 0.8687, 0.6679, 0.7851, 0.6679, 0.8343, 0.6569, 0.8313, 0.6569, 0.7881, 0.6435, 0.8768, 0.6013, 0.9013, 0.5984, 0.8903, 0.6355, 0.8687, 0.5526, 0.7181, 0.6013, 0.7181, 0.5984, 0.7291, 0.5556, 0.7291, 0.4861, 0.8343, 0.4861, 0.7851, 0.4971, 0.7881, 0.4971, 0.8313, 0.6013, 0.9013, 0.5526, 0.9013, 0.5556, 0.8903, 0.5984, 0.8903, 0.6013, 0.7181, 0.6435, 0.7426, 0.6355, 0.7507, 0.5984, 0.7291, 0.4861, 0.7851, 0.5104, 0.7426, 0.5185, 0.7507, 0.4971, 0.7881, 0.5526, 0.9013, 0.5104, 0.8768, 0.5185, 0.8687, 0.5556, 0.8903, 0.6435, 0.7426, 0.6679, 0.7851, 0.6569, 0.7881, 0.6355, 0.7507, 0.7693, 0.7181, 0.8063, 0.7396, 0.8278, 0.777, 0.8278, 0.8202, 0.8063, 0.8576, 0.7693, 0.8792, 0.7264, 0.8792, 0.6893, 0.8576, 0.6679, 0.8202, 0.6679, 0.777, 0.6893, 0.7396, 0.7264, 0.7181, 0.999, 0.07224, 0.999, 0.1139, 0.9519, 0.1139, 0.9519, 0.07224, 0.7254, 0.997, 0.7254, 0.9607, 0.7725, 0.9607, 0.7725, 0.997, 0.8195, 0.8792, 0.8195, 0.9129, 0.7725, 0.9129, 0.7725, 0.8792, 0.999, 0.03053, 0.999, 0.07224, 0.9519, 0.07224, 0.9519, 0.03053, 0.9519, 0.2279, 0.9519, 0.1974, 0.999, 0.1974, 0.999, 0.2279, 0.7254, 0.9607, 0.7254, 0.9176, 0.7725, 0.9176, 0.7725, 0.9607, 0.8195, 0.9129, 0.8195, 0.9556, 0.7725, 0.9556, 0.7725, 0.9129, 0.9519, 0.1974, 0.9519, 0.1557, 0.999, 0.1557, 0.999, 0.1974, 0.7254, 0.9176, 0.7254, 0.8792, 0.7725, 0.8792, 0.7725, 0.9176, 0.8195, 0.9556, 0.8195, 0.9958, 0.7725, 0.9958, 0.7725, 0.9556, 0.9519, 0.1557, 0.9519, 0.1139, 0.999, 0.1139, 0.999, 0.1557, 0.9329, 0.0, 0.9329, 0.1154, 0.8761, 0.1154, 0.8761, 0.0, 0.9329, 0.1154, 0.9329, 0.2053, 0.8761, 0.2053, 0.8761, 0.1154, 0.8761, 0.2053, 0.9329, 0.2053, 0.9329, 0.5329, 0.8761, 0.5329, 0.9519, 0.2053, 0.9519, 0.5329, 0.9329, 0.5329, 0.9329, 0.2053, 0.9519, 2.376e-08, 0.9519, 0.1154, 0.9329, 0.1154, 0.9329, 0.0, 0.8413, 0.6679, 0.8413, 0.6107, 0.86, 0.6107, 0.86, 0.6679])
me_cylinder_019.materials.append(mat_orange)
me_cylinder_019.use_remesh_preserve_volume = False
me_cylinder_019.use_remesh_preserve_attributes = False
me_cylinder_019.use_mirror_vertex_groups = False
me_cylinder_019.update()
arm_armature_001 = bpy.data.armatures.new('Armature.001')  # bones are not reproduced

# ---- objects
ob_armature = bpy.data.objects.new('Armature', arm_armature_001)
ob_arm = bpy.data.objects.new('Arm', me_cylinder_020)
ob_baseplate = bpy.data.objects.new('Baseplate', me_cylinder_002)
ob_baserotation = bpy.data.objects.new('BaseRotation', me_cylinder_021)
ob_body = bpy.data.objects.new('Body', me_cylinder_003)
ob_hand = bpy.data.objects.new('Hand', me_cylinder_027)
ob_handpoint = bpy.data.objects.new('HandPoint', me_cylinder_023)
ob_midpoint = bpy.data.objects.new('Midpoint', me_cylinder_019)

# ---- transforms, parenting, visibility, modifiers, constraints
ob_armature.location = (0.0, 0.0, 0.5928)
ob_armature.show_in_front = True
ob_armature.lineart.crease_threshold = 0.0
ob_arm.parent = ob_armature
ob_arm.matrix_parent_inverse = Matrix(((2.91e-11, -1.0, 7.217e-09, -6.04e-08), (1.0, 1.393e-07, -9.227e-11, -3.978), (2.616e-11, 7.194e-09, 1.0, -8.37), (-0.0, 0.0, -0.0, 1.0)))
ob_arm.location = (0.006105, 0.004627, 8.377)
ob_arm.rotation_euler = (-1.571, 1.571, 0.0)
ob_arm.scale = (0.4222, 0.4222, 0.2433)
ob_arm.lineart.crease_threshold = 0.0
_m = ob_arm.modifiers.new('Bevel', 'BEVEL')
_m.limit_method = 'NONE'
_m.spread = 0.0
ob_baseplate.location = (0.006105, 0.004627, 0.568)
ob_baseplate.scale = (3.85, 3.85, 0.237)
ob_baseplate.lineart.crease_threshold = 0.0
_m = ob_baseplate.modifiers.new('Bevel', 'BEVEL')
_m.limit_method = 'NONE'
_m.spread = 0.0
ob_baserotation.parent = ob_armature
ob_baserotation.matrix_parent_inverse = Matrix(((1.0, -0.0, 0.0, -2.676e-07), (-0.0, 1.0, -0.0, -3.91e-08), (0.0, -0.0, 1.0, -1.813), (-0.0, 0.0, -0.0, 1.0)))
ob_baserotation.location = (0.004291, -1.074, 1.809)
ob_baserotation.scale = (1.242, 1.242, 0.01448)
ob_baserotation.lineart.crease_threshold = 0.0
_m = ob_baserotation.modifiers.new('Subsurf', 'SUBSURF')
_m.uv_smooth = 'PRESERVE_CORNERS'
_m.quality = 2
_m.show_only_control_edges = False
_c = ob_baserotation.constraints.new('LIMIT_ROTATION'); _c.name = 'Limit Rotation'
_c.use_limit_x = True
_c.use_limit_y = True
_c.use_limit_z = True
_c.use_legacy_behavior = True
ob_body.parent = ob_armature
ob_body.matrix_parent_inverse = Matrix(((1.0, -0.0, 0.0, -0.0), (-0.0, 0.0, 1.0, -4.784), (0.0, -1.0, 0.0, -0.0), (0.0, 0.0, -0.0, 1.0)))
ob_body.location = (0.006105, 0.004627, 0.568)
ob_body.scale = (0.4718, 0.4718, 0.07919)
ob_body.lineart.crease_threshold = 0.0
ob_hand.parent = ob_armature
ob_hand.matrix_parent_inverse = Matrix(((1.888e-19, -1.0, -1.248e-29, 1.156e-10), (1.0, 1.392e-07, -6.611e-11, -5.885), (1.735e-18, -2.325e-11, 1.0, -8.37), (-0.0, 0.0, -0.0, 1.0)))
ob_hand.location = (3.766, 0.004627, 8.377)
ob_hand.rotation_euler = (-1.571, 1.571, 0.0)
ob_hand.scale = (0.1687, 0.1687, 0.6367)
ob_hand.lineart.crease_threshold = 0.0
ob_handpoint.parent = ob_armature
ob_handpoint.matrix_parent_inverse = Matrix(((0.0, -1.0, 0.0, 1.156e-10), (1.0, 1.392e-07, -6.611e-11, -6.367), (-1.034e-25, -2.325e-11, 1.0, -8.37), (0.0, -0.0, -0.0, 1.0)))
ob_handpoint.location = (5.751, 0.004626, 8.381)
ob_handpoint.rotation_euler = (-3.142, 1.571, 0.0)
ob_handpoint.scale = (0.6451, 0.6451, 0.2756)
ob_handpoint.lineart.crease_threshold = 0.0
_m = ob_handpoint.modifiers.new('Bevel', 'BEVEL')
_m.limit_method = 'NONE'
_m.spread = 0.0
ob_midpoint.parent = ob_armature
ob_midpoint.matrix_parent_inverse = Matrix(((1.0, -0.000278, -0.001845, 0.008828), (0.001845, 0.0, 1.0, -8.37), (-0.000278, -1.0, 5.129e-07, -2.454e-06), (-0.0, 0.0, -0.0, 1.0)))
ob_midpoint.location = (0.006105, 0.004627, 4.167)
ob_midpoint.rotation_euler = (-1.571, 1.571, 0.0)
ob_midpoint.scale = (0.6783, 0.6783, 0.6783)
ob_midpoint.lineart.crease_threshold = 0.0
_m = ob_midpoint.modifiers.new('Mirror', 'MIRROR')
_m.use_axis = (False, False, True)
_m.use_clip = True
_m = ob_midpoint.modifiers.new('Bevel', 'BEVEL')
_m.limit_method = 'NONE'
_m.spread = 0.0

# ---- collection membership
scene.collection.objects.link(ob_armature)
scene.collection.objects.link(ob_arm)
scene.collection.objects.link(ob_baseplate)
scene.collection.objects.link(ob_baserotation)
scene.collection.objects.link(ob_body)
scene.collection.objects.link(ob_hand)
scene.collection.objects.link(ob_handpoint)
scene.collection.objects.link(ob_midpoint)

# ---- scene / render settings (as saved in the file)
scene.frame_start = 1; scene.frame_end = 250; scene.frame_set(1)
scene.render.engine = 'CYCLES'
scene.render.image_settings.file_format = 'JPEG'
scene.render.image_settings.color_mode = 'RGB'
scene.render.image_settings.quality = 100
scene.render.resolution_percentage = 50
scene.render.dither_intensity = 0.0
scene.cycles.use_denoising = False
scene.cycles.samples = 100
scene.cycles.sampling_pattern = 'TABULATED_SOBOL'
scene.cycles.light_sampling_threshold = 0.0
scene.cycles.use_adaptive_sampling = False
scene.cycles.use_light_tree = False
scene.cycles.blur_glossy = 0.0
scene.cycles.pixel_filter_type = 'GAUSSIAN'
scene.cycles.sample_clamp_indirect = 0.0
scene.view_settings.view_transform = 'Standard'
bpy.context.view_layer.update()

# ---- added for rendering (the .blend has no active camera): camera
cam_auto = bpy.data.cameras.new('AutoCamera')
cam_auto.lens = 50.0
cam_auto.sensor_width = 36.0
cam_auto.clip_end = 1000.0
ob_auto_camera = bpy.data.objects.new('AutoCamera', cam_auto)
scene.collection.objects.link(ob_auto_camera)
ob_auto_camera.location = (15.7197, -17.2678, 15.9474)
ob_auto_camera.rotation_euler = (1.09748, -7.21219e-08, 0.694738)
scene.camera = ob_auto_camera
bpy.context.view_layer.update()

